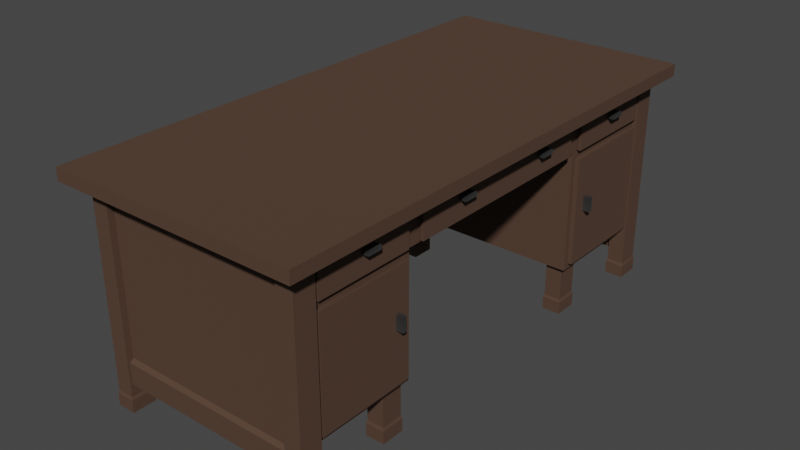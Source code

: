 # Source: table.blend  (saved by Blender 3.6.14; exported with 4.5.12 LTS)
import bpy
from mathutils import Matrix  # noqa: F401  (used for matrix-valued properties, if any)

bpy.ops.wm.read_factory_settings(use_empty=True)
scene = bpy.context.scene
scene.name = 'Scene'

# ---- collections
col_collection = bpy.data.collections.new('Collection'); scene.collection.children.link(col_collection)

# ---- materials (node trees are filled in below, after node groups)
mat_m_iron_002 = bpy.data.materials.new('M_Iron.002')
mat_m_iron_002.use_transparent_shadow = False
mat_m_iron_002.diffuse_color = (0.07297, 0.07297, 0.07297, 1.0)
mat_m_iron_002.roughness = 0.2772
mat_m_iron_002.metallic = 0.5181
mat_m_wood_001 = bpy.data.materials.new('M_Wood.001')
mat_m_wood_001.use_transparent_shadow = False
mat_m_wood_001.diffuse_color = (0.08399, 0.0446, 0.02765, 1.0)
mat_m_wood_001.roughness = 0.8041

# ---- material node trees
mat_m_iron_002.use_nodes = True; mat_m_iron_002.node_tree.nodes.clear()
_N = mat_m_iron_002.node_tree.nodes; _L = mat_m_iron_002.node_tree.links
n0 = _N.new('ShaderNodeBsdfPrincipled'); n0.name = 'プリンシプルBSDF'; n0.location = (10, 300)
n0.distribution = 'GGX'
n0.subsurface_method = 'RANDOM_WALK_SKIN'
n0.inputs[0].default_value = (0.07297, 0.07297, 0.07297, 1.0)
n0.inputs[1].default_value = 0.5181
n0.inputs[2].default_value = 0.2772
n0.inputs[3].default_value = 1.45
n0.inputs[27].default_value = (0.0, 0.0, 0.0, 1.0)
n0.inputs[28].default_value = 1.0
n1 = _N.new('ShaderNodeOutputMaterial'); n1.name = 'マテリアル出力'; n1.location = (300, 300)
n2 = _N.new('ShaderNodeNormalMap'); n2.name = 'ノーマルマップ'; n2.location = (-300, -300)
n2.label = 'Normal/Map'
n2.inputs[0].default_value = 0.0
_L.new(n0.outputs[0], n1.inputs[0])
_L.new(n2.outputs[0], n0.inputs[5])
n1.is_active_output = True
mat_m_wood_001.use_nodes = True; mat_m_wood_001.node_tree.nodes.clear()
_N = mat_m_wood_001.node_tree.nodes; _L = mat_m_wood_001.node_tree.links
n0 = _N.new('ShaderNodeBsdfPrincipled'); n0.name = 'プリンシプルBSDF'; n0.location = (10, 300)
n0.distribution = 'GGX'
n0.subsurface_method = 'RANDOM_WALK_SKIN'
n0.inputs[0].default_value = (0.08399, 0.0446, 0.02765, 1.0)
n0.inputs[2].default_value = 0.8041
n0.inputs[3].default_value = 1.45
n0.inputs[27].default_value = (0.0, 0.0, 0.0, 1.0)
n0.inputs[28].default_value = 1.0
n1 = _N.new('ShaderNodeOutputMaterial'); n1.name = 'マテリアル出力'; n1.location = (300, 300)
n2 = _N.new('ShaderNodeNormalMap'); n2.name = 'ノーマルマップ'; n2.location = (-300, -300)
n2.label = 'Normal/Map'
n2.inputs[0].default_value = 0.0
_L.new(n0.outputs[0], n1.inputs[0])
_L.new(n2.outputs[0], n0.inputs[5])
n1.is_active_output = True

# ---- world
world_world = bpy.data.worlds.new('World'); scene.world = world_world
world_world.use_nodes = True; world_world.node_tree.nodes.clear()
_N = world_world.node_tree.nodes; _L = world_world.node_tree.links
n0 = _N.new('ShaderNodeOutputWorld'); n0.name = 'World Output'; n0.location = (300, 300)
n1 = _N.new('ShaderNodeBackground'); n1.name = 'Background'; n1.location = (10, 300)
n1.inputs[0].default_value = (0.05088, 0.05088, 0.05088, 1.0)
_L.new(n1.outputs[0], n0.inputs[0])
n0.is_active_output = True
world_world.color = (0.05088, 0.05088, 0.05088)
world_world.use_sun_shadow = False
world_world.sun_shadow_jitter_overblur = 0.0

# ---- meshes
me_cube_004 = bpy.data.meshes.new('Cube.004')
me_cube_004.from_pydata([(7.374, 5.983, -6.62), (7.374, 5.983, -15.47), (14.16, 5.983, -15.47), (14.16, 5.983, -6.62), (7.374, 84.4, -6.62), (7.374, 84.4, -15.47), (14.16, 84.4, -15.47), (14.16, 84.4, -6.62), (7.013, 4.774, -6.259), (7.013, 4.774, -15.83), (14.52, 4.774, -15.83), (14.52, 4.774, -6.259), (7.013, -0.2551, -6.259), (7.013, -0.2551, -15.83), (14.52, -0.2551, -15.83), (14.52, -0.2551, -6.259), (87.68, 5.983, -6.62), (87.68, 5.983, -15.47), (94.46, 5.983, -15.47), (94.46, 5.983, -6.62), (87.68, 84.4, -6.62), (87.68, 84.4, -15.47), (94.46, 84.4, -15.47), (94.46, 84.4, -6.62), (87.32, 4.774, -6.259), (87.32, 4.774, -15.83), (94.82, 4.774, -15.83), (94.82, 4.774, -6.259), (87.32, -0.2551, -6.259), (87.32, -0.2551, -15.83), (94.82, -0.2551, -15.83), (94.82, -0.2551, -6.259), (7.374, 5.983, -194.2), (7.374, 5.983, -203.0), (14.16, 5.983, -203.0), (14.16, 5.983, -194.2), (7.374, 84.4, -194.2), (7.374, 84.4, -203.0), (14.16, 84.4, -203.0), (14.16, 84.4, -194.2), (7.013, 4.774, -193.8), (7.013, 4.774, -203.4), (14.52, 4.774, -203.4), (14.52, 4.774, -193.8), (7.013, -0.2551, -193.8), (7.013, -0.2551, -203.4), (14.52, -0.2551, -203.4), (14.52, -0.2551, -193.8), (87.68, 5.983, -194.2), (87.68, 5.983, -203.0), (94.46, 5.983, -203.0), (94.46, 5.983, -194.2), (87.68, 84.4, -194.2), (87.68, 84.4, -203.0), (94.46, 84.4, -203.0), (94.46, 84.4, -194.2), (87.32, 4.774, -193.8), (87.32, 4.774, -203.4), (94.82, 4.774, -203.4), (94.82, 4.774, -193.8), (87.32, -0.2551, -193.8), (87.32, -0.2551, -203.4), (94.82, -0.2551, -203.4), (94.82, -0.2551, -193.8), (0.0, 84.39, 7.996e-07), (0.0, 84.39, -209.1), (100.5, 84.39, -209.1), (100.5, 84.39, 7.996e-07), (0.0, 89.29, 0.0), (0.0, 89.29, -209.1), (100.5, 89.29, -209.1), (100.5, 89.29, 0.0), (92.43, 20.39, -58.26), (92.43, 20.39, -9.256), (9.462, 20.39, -9.256), (9.462, 20.39, -58.26), (92.43, 68.73, -58.26), (92.43, 68.73, -9.256), (9.462, 68.73, -9.256), (9.462, 68.73, -58.26), (92.43, 87.64, -58.26), (92.43, 87.64, -9.256), (9.462, 87.64, -9.256), (9.462, 87.64, -58.26), (92.43, 20.39, -151.1), (92.43, 20.39, -200.1), (9.462, 20.39, -200.1), (9.462, 20.39, -151.1), (92.43, 68.73, -151.1), (92.43, 68.73, -200.1), (9.462, 68.73, -200.1), (9.462, 68.73, -151.1), (92.43, 87.64, -151.1), (92.43, 87.64, -200.1), (9.462, 87.64, -200.1), (9.462, 87.64, -151.1), (14.74, 20.39, -58.26), (14.74, 20.39, -9.256), (11.63, 68.73, -58.26), (14.74, 68.73, -9.256), (14.74, 87.64, -9.256), (14.74, 20.39, -151.1), (14.74, 20.39, -200.1), (11.63, 68.73, -151.1), (14.74, 68.73, -200.1), (14.74, 87.64, -200.1), (92.43, 20.39, -195.5), (9.462, 20.39, -195.5), (92.43, 68.73, -195.5), (9.462, 68.73, -195.5), (92.43, 87.64, -195.5), (9.462, 87.64, -195.5), (14.74, 20.39, -195.5), (92.43, 20.39, -14.33), (9.462, 20.39, -14.33), (92.43, 68.73, -14.33), (9.462, 68.73, -14.33), (92.43, 87.64, -14.33), (9.462, 87.64, -14.33), (14.74, 20.39, -14.33), (92.43, 10.87, -9.256), (9.462, 10.87, -9.256), (92.43, 10.87, -200.1), (9.462, 10.87, -200.1), (14.74, 10.87, -9.256), (14.74, 10.87, -200.1), (92.43, 10.87, -195.5), (9.462, 10.87, -195.5), (14.74, 10.87, -195.5), (92.43, 10.87, -14.33), (9.462, 10.87, -14.33), (14.74, 10.87, -14.33), (92.43, 19.4, -7.561), (9.462, 19.4, -7.561), (14.74, 19.4, -7.561), (92.43, 10.87, -7.561), (9.462, 10.87, -7.561), (14.74, 10.87, -7.561), (92.43, 19.4, -202.0), (9.462, 19.4, -202.0), (14.74, 19.4, -202.0), (92.43, 10.87, -202.0), (9.462, 10.87, -202.0), (14.74, 10.87, -202.0), (93.29, 77.21, -34.53), (93.29, 77.21, -40.42), (96.93, 77.21, -40.42), (96.93, 77.21, -34.53), (93.29, 78.83, -34.53), (93.29, 78.83, -40.42), (96.93, 78.83, -40.42), (96.93, 78.83, -34.53), (93.29, 49.72, -158.4), (93.29, 43.84, -158.4), (96.93, 43.84, -158.4), (96.93, 49.72, -158.4), (93.29, 77.21, -80.64), (93.29, 77.21, -86.52), (96.93, 77.21, -86.52), (96.93, 77.21, -80.64), (93.29, 78.83, -80.64), (93.29, 78.83, -86.52), (96.93, 78.83, -86.52), (96.93, 78.83, -80.64), (93.29, 49.72, -160.1), (93.29, 43.84, -160.1), (96.93, 43.84, -160.1), (96.93, 49.72, -160.1), (93.29, 77.21, -124.5), (93.29, 77.21, -130.3), (96.93, 77.21, -130.3), (96.93, 77.21, -124.5), (93.29, 78.83, -124.5), (93.29, 78.83, -130.3), (96.93, 78.83, -130.3), (96.93, 78.83, -124.5), (96.93, 49.72, -51.58), (96.93, 43.84, -51.58), (93.29, 43.84, -51.58), (93.29, 49.72, -51.58), (93.3, 77.09, -170.8), (93.3, 77.09, -176.7), (96.94, 77.09, -176.7), (96.94, 77.09, -170.8), (93.3, 78.72, -170.8), (93.3, 78.72, -176.7), (96.94, 78.72, -176.7), (96.94, 78.72, -170.8), (96.93, 49.72, -49.96), (96.93, 43.84, -49.96), (93.29, 43.84, -49.96), (93.29, 49.72, -49.96), (83.5, 5.983, -153.2), (83.5, 5.983, -162.0), (90.28, 5.983, -162.0), (90.28, 5.983, -153.2), (83.5, 26.9, -153.2), (83.5, 26.9, -162.0), (90.28, 26.9, -162.0), (90.28, 26.9, -153.2), (83.14, 4.774, -152.8), (83.14, 4.774, -162.4), (90.65, 4.774, -162.4), (90.65, 4.774, -152.8), (83.14, -0.2551, -152.8), (83.14, -0.2551, -162.4), (90.65, -0.2551, -162.4), (90.65, -0.2551, -152.8), (11.67, 5.983, -153.2), (11.67, 5.983, -162.0), (18.45, 5.983, -162.0), (18.45, 5.983, -153.2), (11.67, 26.9, -153.2), (11.67, 26.9, -162.0), (18.45, 26.9, -162.0), (18.45, 26.9, -153.2), (11.31, 4.774, -152.8), (11.31, 4.774, -162.4), (18.82, 4.774, -162.4), (18.82, 4.774, -152.8), (11.31, -0.2551, -152.8), (11.31, -0.2551, -162.4), (18.82, -0.2551, -162.4), (18.82, -0.2551, -152.8), (83.5, 5.983, -48.03), (83.5, 5.983, -56.88), (90.28, 5.983, -56.88), (90.28, 5.983, -48.03), (83.5, 26.9, -48.03), (83.5, 26.9, -56.88), (90.28, 26.9, -56.88), (90.28, 26.9, -48.03), (83.14, 4.774, -47.67), (83.14, 4.774, -57.24), (90.65, 4.774, -57.24), (90.65, 4.774, -47.67), (83.14, -0.2551, -47.67), (83.14, -0.2551, -57.24), (90.65, -0.2551, -57.24), (90.65, -0.2551, -47.67), (11.67, 5.983, -48.03), (11.67, 5.983, -56.88), (18.45, 5.983, -56.88), (18.45, 5.983, -48.03), (11.67, 26.9, -48.03), (11.67, 26.9, -56.88), (18.45, 26.9, -56.88), (18.45, 26.9, -48.03), (11.31, 4.774, -47.67), (11.31, 4.774, -57.24), (18.82, 4.774, -57.24), (18.82, 4.774, -47.67), (11.31, -0.2551, -47.67), (11.31, -0.2551, -57.24), (18.82, -0.2551, -57.24), (18.82, -0.2551, -47.67), (90.49, 22.81, -56.06), (90.49, 66.31, -56.06), (94.21, 66.31, -193.3), (90.49, 22.81, -153.4), (90.49, 66.31, -153.4), (94.21, 66.31, -56.06), (90.49, 22.81, -193.3), (90.49, 66.31, -193.3), (94.21, 66.31, -16.53), (90.49, 22.81, -16.53), (90.49, 66.31, -16.53), (94.21, 22.81, -16.53), (90.49, 69.67, -56.06), (90.49, 86.69, -56.06), (90.49, 69.67, -153.4), (90.49, 86.69, -153.4), (90.49, 69.67, -193.3), (90.49, 86.69, -193.3), (90.49, 69.67, -16.53), (90.49, 86.69, -16.53), (90.49, 69.67, -62.9), (90.49, 86.69, -62.9), (90.49, 69.67, -146.5), (90.49, 86.69, -146.5), (94.21, 22.81, -193.3), (94.21, 66.31, -153.4), (94.21, 22.81, -56.06), (94.21, 22.81, -153.4), (94.21, 69.67, -16.53), (94.21, 69.67, -56.06), (94.21, 86.69, -56.06), (94.21, 86.69, -16.53), (94.21, 86.69, -193.3), (94.21, 69.67, -193.3), (94.21, 86.69, -153.4), (94.21, 69.67, -153.4), (94.21, 69.67, -62.9), (94.21, 86.69, -62.9), (94.21, 86.69, -146.5), (94.21, 69.67, -146.5), (0.0, 89.29, -104.6), (0.0, 84.39, -104.6), (100.5, 89.29, -104.6), (100.5, 84.39, -104.6), (0.0, 84.39, -63.36), (100.5, 89.29, -63.36), (0.0, 89.29, -63.36), (100.5, 84.39, -63.36), (0.0, 89.29, -145.8), (100.5, 84.39, -145.8), (0.0, 84.39, -145.8), (100.5, 89.29, -145.8), (11.98, 89.29, -145.8), (11.98, 89.29, -63.36), (11.98, 89.29, -104.6), (85.17, 89.29, -104.6), (85.17, 89.29, -63.36), (85.17, 89.29, -145.8), (11.98, 68.69, -63.36), (85.17, 68.69, -63.36), (11.98, 68.36, -145.8), (11.98, 68.36, -63.36), (11.98, 68.36, -104.6), (85.17, 68.36, -145.8), (11.98, 89.29, -104.6), (85.17, 89.29, -104.6), (85.17, 84.33, -63.36), (11.98, 84.33, -63.36), (85.17, 84.33, -104.6), (11.98, 84.33, -104.6), (11.98, 89.29, -145.8), (11.98, 89.29, -104.6), (85.17, 89.29, -104.6), (85.17, 89.29, -145.8), (85.17, 84.33, -145.8), (11.98, 84.33, -145.8), (85.17, 84.33, -104.6), (11.98, 84.33, -104.6), (11.98, 68.76, -63.36), (11.98, 68.76, -104.6), (85.17, 68.76, -104.6), (85.17, 68.76, -63.36), (11.98, 68.76, -145.8), (11.98, 68.76, -104.6), (85.17, 68.76, -104.6), (85.17, 68.76, -145.8), (11.98, 84.24, -63.36), (85.17, 84.24, -63.36)], [], [(6, 2, 1, 5), (7, 3, 2, 6), (4, 0, 3, 7), (219, 223, 222, 218), (34, 42, 41, 33), (218, 222, 221, 217), (0, 1, 9, 8), (16, 17, 25, 24), (200, 204, 207, 203), (295, 294, 293, 292), (217, 221, 220, 216), (24, 25, 29, 28), (22, 18, 17, 21), (23, 19, 18, 22), (20, 16, 19, 23), (270, 291, 290, 271), (240, 248, 251, 243), (262, 280, 283, 259), (0, 8, 11, 3), (225, 226, 234, 233), (19, 27, 26, 18), (179, 191, 188, 176), (88, 92, 80, 76), (190, 189, 188, 191), (322, 323, 325, 324), (93, 110, 108, 89), (181, 182, 183, 180), (37, 33, 32, 36), (273, 288, 289, 272), (2, 10, 9, 1), (119, 131, 130, 114), (32, 40, 43, 35), (33, 41, 40, 32), (209, 217, 216, 208), (184, 180, 183, 187), (58, 59, 63, 62), (177, 178, 179, 176), (42, 43, 47, 46), (38, 39, 35, 34), (277, 293, 294, 279), (77, 115, 117, 81), (120, 135, 137, 124), (241, 242, 250, 249), (288, 290, 291, 289), (51, 48, 56, 59), (211, 219, 218, 210), (51, 59, 58, 50), (182, 181, 185, 186), (250, 251, 255, 254), (172, 168, 171, 175), (234, 235, 239, 238), (70, 66, 65, 69), (124, 137, 136, 121), (79, 116, 118, 83), (65, 66, 305, 306), (140, 143, 142, 139), (122, 141, 138, 85), (138, 141, 143, 140), (53, 49, 48, 52), (85, 89, 108, 106), (107, 127, 128, 112), (285, 286, 287, 284), (77, 81, 100, 99), (153, 154, 155, 152), (101, 103, 98, 96), (68, 302, 300, 64), (54, 55, 51, 50), (107, 109, 90, 86), (127, 123, 125, 128), (52, 48, 51, 55), (98, 103, 88, 76), (110, 92, 88, 108), (170, 169, 173, 174), (257, 261, 282, 256), (77, 99, 97, 73), (164, 152, 155, 167), (78, 82, 118, 116), (119, 114, 75, 96), (88, 103, 101, 84), (150, 149, 148, 151), (271, 290, 288, 273), (71, 67, 303, 301), (312, 309, 68, 71), (145, 146, 147, 144), (91, 87, 75, 79), (8, 9, 13, 12), (148, 144, 147, 151), (249, 253, 252, 248), (174, 175, 171, 170), (109, 111, 94, 90), (102, 104, 89, 85), (87, 107, 112, 101), (72, 113, 119, 96), (261, 264, 267, 282), (309, 317, 318, 310), (280, 258, 281, 283), (128, 125, 122, 126), (105, 93, 89, 104), (124, 121, 130, 131), (87, 91, 109, 107), (116, 79, 75, 114), (87, 101, 96, 75), (120, 73, 132, 135), (68, 64, 67, 71), (240, 241, 249, 248), (328, 329, 326, 327), (189, 190, 178, 177), (176, 188, 189, 177), (113, 129, 131, 119), (13, 14, 15, 12), (307, 305, 66, 70), (332, 333, 331, 330), (324, 325, 320, 321), (121, 136, 133, 74), (54, 50, 49, 53), (229, 225, 224, 228), (166, 165, 164, 167), (123, 86, 139, 142), (106, 126, 122, 85), (259, 283, 281, 260), (228, 224, 227, 231), (246, 242, 241, 245), (244, 240, 243, 247), (95, 111, 109, 91), (158, 157, 161, 162), (232, 236, 239, 235), (253, 254, 255, 252), (163, 159, 158, 162), (83, 95, 91, 79), (160, 156, 159, 163), (86, 90, 104, 102), (157, 158, 159, 156), (250, 254, 253, 249), (99, 78, 74, 97), (78, 116, 114, 74), (230, 226, 225, 229), (69, 65, 306, 304), (58, 62, 61, 57), (61, 62, 63, 60), (169, 170, 171, 168), (56, 60, 63, 59), (234, 238, 237, 233), (123, 142, 143, 125), (187, 183, 182, 186), (42, 46, 45, 41), (45, 46, 47, 44), (36, 32, 35, 39), (38, 34, 33, 37), (186, 185, 184, 187), (26, 30, 29, 25), (198, 199, 195, 194), (29, 30, 31, 28), (214, 215, 211, 210), (198, 194, 193, 197), (193, 194, 202, 201), (10, 14, 13, 9), (3, 11, 10, 2), (224, 232, 235, 227), (49, 57, 56, 48), (221, 222, 223, 220), (279, 294, 295, 278), (308, 304, 296, 310), (308, 316, 319, 313), (197, 193, 192, 196), (201, 205, 204, 200), (312, 321, 320, 309), (333, 332, 328, 327), (209, 210, 218, 217), (212, 208, 211, 215), (50, 58, 57, 49), (195, 203, 202, 194), (193, 201, 200, 192), (5, 1, 0, 4), (8, 12, 15, 11), (256, 282, 267, 265), (21, 17, 16, 20), (246, 247, 243, 242), (167, 155, 154, 166), (245, 241, 240, 244), (237, 238, 239, 236), (192, 200, 203, 195), (248, 252, 255, 251), (16, 24, 27, 19), (34, 35, 43, 42), (243, 251, 250, 242), (84, 101, 112, 106), (233, 237, 236, 232), (154, 153, 165, 166), (41, 45, 44, 40), (102, 140, 139, 86), (230, 231, 227, 226), (151, 147, 146, 150), (208, 216, 219, 211), (94, 105, 104, 90), (18, 26, 25, 17), (227, 235, 234, 226), (224, 225, 233, 232), (99, 100, 82, 78), (257, 266, 264, 261), (162, 161, 160, 163), (57, 61, 60, 56), (129, 120, 124, 131), (73, 120, 129, 113), (112, 128, 126, 106), (174, 173, 172, 175), (312, 309, 314, 315), (11, 15, 14, 10), (263, 258, 280, 262), (265, 267, 264, 266), (40, 44, 47, 43), (106, 108, 88, 84), (76, 115, 113, 72), (196, 192, 195, 199), (24, 28, 31, 27), (298, 307, 313, 311), (134, 137, 135, 132), (74, 114, 130, 121), (269, 275, 287, 286), (270, 272, 289, 291), (268, 285, 284, 274), (205, 206, 207, 204), (276, 292, 293, 277), (269, 286, 285, 268), (260, 281, 258, 263), (203, 207, 206, 202), (278, 295, 292, 276), (274, 284, 287, 275), (302, 296, 297, 300), (146, 145, 149, 150), (85, 138, 140, 102), (309, 310, 296, 302), (298, 299, 305, 307), (309, 302, 68), (300, 303, 67, 64), (301, 303, 299, 298), (97, 134, 132, 73), (133, 136, 137, 134), (304, 306, 297, 296), (107, 86, 123, 127), (213, 209, 208, 212), (298, 311, 312, 301), (202, 206, 205, 201), (310, 318, 316, 308), (336, 335, 334, 337), (27, 31, 30, 26), (115, 77, 73, 113), (325, 323, 309, 320), (214, 210, 209, 213), (328, 332, 330, 329), (312, 322, 324, 321), (340, 341, 338, 339), (326, 331, 333, 327), (74, 133, 134, 97), (76, 72, 96, 98), (125, 143, 141, 122), (76, 80, 117, 115), (313, 307, 70), (69, 304, 308), (70, 69, 308, 313), (71, 301, 312), (216, 220, 223, 219), (337, 334, 342, 343)])
me_cube_004.polygons.foreach_set('material_index', [1, 1, 1, 1, 1, 1, 1, 1, 1, 1, 1, 1, 1, 1, 1, 1, 1, 1, 1, 1, 1, 0, 1, 0, 1, 1, 0, 1, 1, 1, 1, 1, 1, 1, 0, 1, 0, 1, 1, 1, 1, 1, 1, 1, 1, 1, 1, 0, 1, 0, 1, 1, 1, 1, 1, 1, 1, 1, 1, 1, 1, 1, 1, 0, 1, 1, 1, 1, 1, 1, 1, 1, 0, 1, 1, 0, 1, 1, 1, 0, 1, 1, 1, 0, 1, 1, 0, 1, 0, 1, 1, 1, 1, 1, 1, 1, 1, 1, 1, 1, 1, 1, 1, 1, 1, 1, 0, 0, 1, 1, 1, 1, 1, 1, 1, 1, 0, 1, 1, 1, 1, 1, 1, 1, 0, 1, 1, 0, 1, 0, 1, 0, 1, 1, 1, 1, 1, 1, 1, 0, 1, 1, 1, 0, 1, 1, 1, 1, 0, 1, 1, 1, 1, 1, 1, 1, 1, 1, 1, 1, 1, 1, 1, 1, 1, 1, 1, 1, 1, 1, 1, 1, 1, 1, 1, 1, 1, 0, 1, 1, 1, 1, 1, 1, 1, 1, 1, 0, 1, 1, 1, 0, 1, 1, 1, 1, 1, 1, 1, 0, 1, 1, 1, 1, 0, 1, 1, 1, 1, 1, 1, 1, 1, 1, 1, 1, 1, 1, 1, 1, 1, 1, 1, 1, 1, 1, 1, 1, 0, 1, 1, 1, 1, 1, 1, 1, 1, 1, 1, 1, 1, 1, 1, 1, 1, 1, 1, 1, 1, 1, 1, 1, 1, 1, 1, 1, 1, 1, 1, 1, 1, 1])
_k = set([(0, 1), (0, 3), (0, 4), (0, 8), (1, 2), (1, 5), (1, 9), (2, 3), (2, 6), (2, 10), (3, 7), (3, 11), (8, 9), (8, 11), (8, 12), (9, 10), (9, 13), (10, 11), (10, 14), (11, 15), (12, 13), (12, 15), (13, 14), (14, 15), (16, 17), (16, 19), (16, 20), (16, 24), (17, 18), (17, 21), (17, 25), (18, 19), (18, 22), (18, 26), (19, 23), (19, 27), (24, 25), (24, 27), (24, 28), (25, 26), (25, 29), (26, 27), (26, 30), (27, 31), (28, 29), (28, 31), (29, 30), (30, 31), (32, 33), (32, 35), (32, 36), (32, 40), (33, 34), (33, 37), (33, 41), (34, 35), (34, 38), (34, 42), (35, 39), (35, 43), (40, 41), (40, 43), (40, 44), (41, 42), (41, 45), (42, 43), (42, 46), (43, 47), (44, 45), (44, 47), (45, 46), (46, 47), (48, 49), (48, 51), (48, 52), (48, 56), (49, 50), (49, 53), (49, 57), (50, 51), (50, 54), (50, 58), (51, 55), (51, 59), (56, 57), (56, 59), (56, 60), (57, 58), (57, 61), (58, 59), (58, 62), (59, 63), (60, 61), (60, 63), (61, 62), (62, 63), (64, 67), (64, 68), (64, 300), (65, 66), (65, 69), (65, 306), (66, 70), (66, 305), (67, 71), (67, 303), (68, 71), (68, 302), (69, 70), (69, 304), (70, 307), (71, 301), (72, 76), (72, 96), (72, 113), (73, 77), (73, 97), (73, 132), (74, 78), (74, 97), (74, 133), (75, 87), (75, 114), (76, 88), (76, 98), (77, 81), (78, 82), (84, 88), (84, 101), (84, 106), (85, 89), (85, 102), (85, 138), (86, 90), (86, 102), (86, 139), (87, 107), (88, 103), (89, 93), (90, 94), (96, 98), (96, 101), (98, 103), (101, 103), (106, 112), (106, 126), (107, 112), (107, 127), (113, 119), (113, 129), (114, 119), (114, 130), (120, 129), (120, 135), (121, 130), (121, 136), (122, 126), (122, 141), (123, 127), (123, 142), (126, 128), (127, 128), (129, 131), (130, 131), (132, 134), (132, 135), (133, 134), (133, 136), (135, 137), (136, 137), (138, 140), (138, 141), (139, 140), (139, 142), (141, 143), (142, 143), (192, 193), (192, 195), (192, 196), (192, 200), (193, 194), (193, 197), (193, 201), (194, 195), (194, 198), (194, 202), (195, 199), (195, 203), (200, 201), (200, 203), (200, 204), (201, 202), (201, 205), (202, 203), (202, 206), (203, 207), (204, 205), (204, 207), (205, 206), (206, 207), (208, 209), (208, 211), (208, 212), (208, 216), (209, 210), (209, 213), (209, 217), (210, 211), (210, 214), (210, 218), (211, 215), (211, 219), (216, 217), (216, 219), (216, 220), (217, 218), (217, 221), (218, 219), (218, 222), (219, 223), (220, 221), (220, 223), (221, 222), (222, 223), (224, 225), (224, 227), (224, 228), (224, 232), (225, 226), (225, 229), (225, 233), (226, 227), (226, 230), (226, 234), (227, 231), (227, 235), (232, 233), (232, 235), (232, 236), (233, 234), (233, 237), (234, 235), (234, 238), (235, 239), (236, 237), (236, 239), (237, 238), (238, 239), (240, 241), (240, 243), (240, 244), (240, 248), (241, 242), (241, 245), (241, 249), (242, 243), (242, 246), (242, 250), (243, 247), (243, 251), (248, 249), (248, 251), (248, 252), (249, 250), (249, 253), (250, 251), (250, 254), (251, 255), (252, 253), (252, 255), (253, 254), (254, 255), (256, 282), (257, 261), (258, 263), (258, 280), (258, 281), (259, 283), (260, 281), (261, 264), (261, 282), (262, 280), (264, 266), (264, 267), (265, 267), (267, 282), (268, 285), (269, 286), (270, 291), (271, 290), (272, 289), (273, 288), (274, 284), (275, 287), (276, 292), (277, 293), (278, 295), (279, 294), (280, 283), (281, 283), (284, 285), (284, 287), (285, 286), (286, 287), (288, 289), (288, 290), (289, 291), (290, 291), (292, 293), (292, 295), (293, 294), (294, 295), (296, 302), (296, 304), (297, 300), (297, 306), (298, 301), (298, 307), (299, 303), (299, 305)])
me_cube_004.attributes.new('sharp_edge', 'BOOLEAN', 'EDGE').data.foreach_set('value', [ (min(e.vertices), max(e.vertices)) in _k for e in me_cube_004.edges])
_uv = me_cube_004.uv_layers.new(name='UVMap')
_uv.uv.foreach_set('vector', [0.5069, 0.4907, 0.2387, 0.4977, 0.234, 0.4736, 0.5064, 0.4693, 0.5061, 0.4197, 0.2328, 0.4183, 0.238, 0.3883, 0.5062, 0.3895, 0.5061, 0.4413, 0.2322, 0.4421, 0.2328, 0.4183, 0.5061, 0.4197, 0.23, 0.4425, 0.2126, 0.4431, 0.2138, 0.41, 0.2312, 0.4112, 0.2387, 0.4977, 0.2342, 0.4999, 0.2294, 0.4741, 0.234, 0.4736, 0.2312, 0.4112, 0.2138, 0.41, 0.2176, 0.3837, 0.2357, 0.3868, 0.2322, 0.4421, 0.234, 0.4736, 0.2294, 0.4741, 0.2278, 0.4421, 0.2358, 0.4669, 0.2418, 0.4982, 0.2373, 0.5004, 0.2312, 0.4674, 0.2312, 0.4674, 0.2142, 0.4696, 0.2126, 0.4431, 0.23, 0.4425, 0.7505, 0.2771, 0.7505, 0.3785, 0.2523, 0.3785, 0.2523, 0.2771, 0.2373, 0.5004, 0.2196, 0.5033, 0.2142, 0.4696, 0.2312, 0.4674, 0.2312, 0.4674, 0.2373, 0.5004, 0.2196, 0.5033, 0.2142, 0.4696, 0.5085, 0.4136, 0.2353, 0.4117, 0.2394, 0.3886, 0.5086, 0.3903, 0.5085, 0.4416, 0.2344, 0.4425, 0.2353, 0.4117, 0.5085, 0.4136, 0.5087, 0.4631, 0.2358, 0.4669, 0.2344, 0.4425, 0.5085, 0.4416, 0.7505, 0.2771, 0.7505, 0.2771, 0.7505, 0.3785, 0.7505, 0.3785, 0.2358, 0.4669, 0.2312, 0.4674, 0.23, 0.4425, 0.2344, 0.4425, 0.9883, 0.01781, 0.9883, 0.01781, 0.7505, 0.01781, 0.7505, 0.01781, 0.2322, 0.4421, 0.2278, 0.4421, 0.2287, 0.4178, 0.2328, 0.4183, 0.2394, 0.3886, 0.2353, 0.4117, 0.2312, 0.4112, 0.2357, 0.3868, 0.2344, 0.4425, 0.23, 0.4425, 0.2312, 0.4112, 0.2353, 0.4117, 0.0, 0.0, 0.0, 0.0, 0.0, 0.0, 0.0, 0.0, 0.7505, 0.2771, 0.7505, 0.3785, 0.2523, 0.3785, 0.2523, 0.2771, 0.0, 0.0, 0.0, 0.0, 0.0, 0.0, 0.0, 0.0, 0.4231, 0.7517, 0.4231, 5.006e-08, 0.8462, 3.157e-08, 0.8462, 0.7517, 0.1715, 0.4115, 0.1713, 0.4215, 0.1307, 0.4205, 0.1309, 0.4105, 0.0, 0.0, 0.0, 0.0, 0.0, 0.0, 0.0, 0.0, 0.5064, 0.4693, 0.234, 0.4736, 0.2322, 0.4421, 0.5061, 0.4413, 0.9883, 0.3785, 0.9883, 0.3785, 0.9883, 0.2771, 0.9883, 0.2771, 0.2387, 0.4977, 0.2342, 0.4999, 0.2294, 0.4741, 0.234, 0.4736, 0.0275, 0.5023, 0.006695, 0.49, 0.01647, 0.4855, 0.03286, 0.4889, 0.2322, 0.4421, 0.2278, 0.4421, 0.2287, 0.4178, 0.2328, 0.4183, 0.234, 0.4736, 0.2294, 0.4741, 0.2278, 0.4421, 0.2322, 0.4421, 0.2418, 0.4982, 0.2373, 0.5004, 0.2312, 0.4674, 0.2358, 0.4669, 0.0, 0.0, 0.0, 0.0, 0.0, 0.0, 0.0, 0.0, 0.2312, 0.4112, 0.23, 0.4425, 0.2126, 0.4431, 0.2138, 0.41, 0.0, 0.0, 0.0, 0.0, 0.0, 0.0, 0.0, 0.0, 0.2343, 0.3865, 0.2287, 0.4178, 0.2114, 0.4166, 0.2161, 0.3835, 0.5062, 0.3895, 0.5061, 0.4197, 0.2328, 0.4183, 0.238, 0.3883, 0.2523, 0.3785, 0.2523, 0.3785, 0.7505, 0.3785, 0.7505, 0.3785, 0.1304, 0.4315, 0.1307, 0.4206, 0.1713, 0.4215, 0.171, 0.4324, 0.6557, 0.4085, 0.6647, 0.4085, 0.6645, 0.8186, 0.6556, 0.8186, 0.2394, 0.3886, 0.2353, 0.4117, 0.2312, 0.4112, 0.2357, 0.3868, 0.9883, 0.3785, 0.7505, 0.3785, 0.7505, 0.2771, 0.9883, 0.2771, 0.2344, 0.4425, 0.2358, 0.4669, 0.2312, 0.4674, 0.23, 0.4425, 0.2344, 0.4425, 0.23, 0.4425, 0.2312, 0.4112, 0.2353, 0.4117, 0.2344, 0.4425, 0.23, 0.4425, 0.2312, 0.4112, 0.2353, 0.4117, 0.0, 0.0, 0.0, 0.0, 0.0, 0.0, 0.0, 0.0, 0.2312, 0.4112, 0.23, 0.4425, 0.2126, 0.4431, 0.2138, 0.41, 0.0, 0.0, 0.0, 0.0, 0.0, 0.0, 0.0, 0.0, 0.2312, 0.4112, 0.23, 0.4425, 0.2126, 0.4431, 0.2138, 0.41, 0.5488, 0.3894, 0.5583, 0.3894, 0.5583, 0.5847, 0.5488, 0.5847, 0.005224, 0.4742, 0.008586, 0.469, 0.01793, 0.4771, 0.01743, 0.4798, 0.8257, 0.8469, 0.8257, 0.9933, 0.7627, 0.9933, 0.7627, 0.8469, 0.519, 0.387, 0.8118, 0.387, 0.8118, 0.5715, 0.519, 0.5715, 0.0229, 0.4644, 0.0062, 0.4522, 0.0157, 0.4503, 0.02523, 0.4531, 0.006831, 0.4075, 0.006925, 0.4036, 0.02522, 0.404, 0.02724, 0.408, 0.01617, 0.5595, 0.01617, 0.507, 0.4952, 0.507, 0.4952, 0.5595, 0.5093, 0.4911, 0.2418, 0.4982, 0.2358, 0.4669, 0.5087, 0.4631, 0.02724, 0.408, 0.1309, 0.4105, 0.1307, 0.4205, 0.027, 0.418, 0.02937, 0.4416, 0.01659, 0.4437, 0.01053, 0.4376, 0.02662, 0.4326, 0.2523, 0.2771, 0.2523, 0.3785, 0.01669, 0.3785, 0.01669, 0.2771, 0.4949, 0.8703, 0.4949, 0.987, 0.01513, 0.987, 0.01513, 0.8703, 0.0, 0.0, 0.0, 0.0, 0.0, 0.0, 0.0, 0.0, 0.7278, 0.0228, 0.7278, 0.1737, 0.4378, 0.1737, 0.4378, 0.0228, 0.5488, 0.9915, 0.5488, 0.8683, 0.5583, 0.8683, 0.5583, 0.9915, 0.5085, 0.4136, 0.5085, 0.4416, 0.2344, 0.4425, 0.2353, 0.4117, 0.02937, 0.4416, 0.1429, 0.4442, 0.1427, 0.4548, 0.02936, 0.4516, 0.01659, 0.4437, 0.01584, 0.4477, 0.005858, 0.4479, 0.01053, 0.4376, 0.5087, 0.4631, 0.2358, 0.4669, 0.2344, 0.4425, 0.5085, 0.4416, 0.271, 0.01074, 0.5605, 0.01074, 0.5605, 0.253, 0.271, 0.253, 0.9883, 0.3785, 0.7505, 0.3785, 0.7505, 0.2771, 0.9883, 0.2771, 0.0, 0.0, 0.0, 0.0, 0.0, 0.0, 0.0, 0.0, 0.2523, 0.2771, 0.2523, 0.2771, 0.2523, 0.01781, 0.2523, 0.01781, 0.4949, 0.8703, 0.01513, 0.8703, 0.01513, 0.5718, 0.4949, 0.5718, 0.0, 0.0, 0.0, 0.0, 0.0, 0.0, 0.0, 0.0, 0.1426, 0.4806, 0.1827, 0.4819, 0.1825, 0.4927, 0.1423, 0.4917, 0.9663, 0.9452, 0.951, 0.9454, 0.9498, 0.8183, 0.9651, 0.8182, 0.6002, 0.2055, 0.2879, 0.2055, 0.2879, 0.01126, 0.6002, 0.01126, 0.0, 0.0, 0.0, 0.0, 0.0, 0.0, 0.0, 0.0, 0.7505, 0.3785, 0.7505, 0.3785, 0.9883, 0.3785, 0.9883, 0.3785, 0.5583, 0.7962, 0.5488, 0.7962, 0.5488, 0.6729, 0.5583, 0.6729, 0.5635, 0.8119, 0.7768, 0.8119, 0.8118, 0.9965, 0.519, 0.9965, 0.0, 0.0, 0.0, 0.0, 0.0, 0.0, 0.0, 0.0, 0.8257, 0.5372, 0.9869, 0.5372, 0.9869, 0.8469, 0.8257, 0.8469, 0.2278, 0.4421, 0.2294, 0.4741, 0.2124, 0.4764, 0.2104, 0.4427, 0.0, 0.0, 0.0, 0.0, 0.0, 0.0, 0.0, 0.0, 0.2373, 0.5004, 0.2196, 0.5033, 0.2142, 0.4696, 0.2312, 0.4674, 0.0, 0.0, 0.0, 0.0, 0.0, 0.0, 0.0, 0.0, 0.1429, 0.4442, 0.1846, 0.4452, 0.1843, 0.4555, 0.1427, 0.4548, 0.4952, 0.5724, 0.4952, 0.8704, 0.01617, 0.8704, 0.01617, 0.5724, 0.9474, 0.5497, 0.9462, 0.4214, 0.9615, 0.4213, 0.9627, 0.5495, 0.7463, 0.9699, 0.5532, 0.9699, 0.5532, 0.6283, 0.7463, 0.6283, 0.2523, 0.2771, 0.01669, 0.2771, 0.01669, 0.0178, 0.2523, 0.01781, 0.7768, 0.8119, 0.7768, 0.8119, 0.7768, 0.6918, 0.7768, 0.6918, 0.9883, 0.01781, 0.9883, 0.2771, 0.7505, 0.2771, 0.7505, 0.01781, 0.6991, 0.8186, 0.6744, 0.8186, 0.6744, 0.4085, 0.6991, 0.4085, 0.4952, 0.987, 0.01617, 0.987, 0.01617, 0.8704, 0.4952, 0.8704, 0.005224, 0.4742, 0.01743, 0.4798, 0.01647, 0.4855, 0.006695, 0.49, 0.9869, 0.5372, 0.8257, 0.5372, 0.8257, 0.3894, 0.9869, 0.3894, 0.8257, 0.9933, 0.8257, 0.8469, 0.9869, 0.8469, 0.9869, 0.9933, 0.9474, 0.5497, 0.9627, 0.5495, 0.9651, 0.8182, 0.9498, 0.8183, 0.006326, 0.4285, 0.02674, 0.429, 0.02453, 0.4325, 0.006239, 0.4321, 0.5583, 0.9915, 0.5488, 0.9915, 0.5488, 0.7962, 0.5583, 0.7962, 0.2358, 0.4669, 0.2418, 0.4982, 0.2373, 0.5004, 0.2312, 0.4674, 6.839e-15, 1.565e-07, 0.4232, -1.85e-08, 0.4232, 0.7505, 3.281e-08, 0.7505, 0.0, 0.0, 0.0, 0.0, 0.0, 0.0, 0.0, 0.0, 0.0, 0.0, 0.0, 0.0, 0.0, 0.0, 0.0, 0.0, 0.5787, 0.4085, 0.6289, 0.4085, 0.6288, 0.8186, 0.5786, 0.8186, 0.1887, 0.3819, 0.2092, 0.3819, 0.2092, 0.4081, 0.1887, 0.4081, 0.5583, 0.5125, 0.5488, 0.5125, 0.5488, 0.3894, 0.5583, 0.3894, 0.4232, 0.7505, 0.4232, 3.04e-08, 0.8464, 1.19e-08, 0.8464, 0.7505, 0.8462, 0.7517, 0.8462, -3.699e-08, 0.8974, -3.923e-08, 0.8974, 0.7517, 0.01743, 0.4798, 0.01793, 0.4771, 0.0288, 0.4755, 0.03272, 0.4776, 0.5085, 0.4136, 0.2353, 0.4117, 0.2394, 0.3886, 0.5086, 0.3903, 0.5093, 0.4911, 0.2418, 0.4982, 0.2358, 0.4669, 0.5087, 0.4631, 0.0, 0.0, 0.0, 0.0, 0.0, 0.0, 0.0, 0.0, 0.01584, 0.4477, 0.02936, 0.4516, 0.02523, 0.4531, 0.0157, 0.4503, 0.027, 0.418, 0.00659, 0.4175, 0.006831, 0.4075, 0.02724, 0.408, 0.7505, 0.01781, 0.7505, 0.01781, 0.7505, 0.2771, 0.7505, 0.2771, 0.5087, 0.4631, 0.2358, 0.4669, 0.2344, 0.4425, 0.5085, 0.4416, 0.5085, 0.4136, 0.2353, 0.4117, 0.2394, 0.3886, 0.5086, 0.3903, 0.5087, 0.4631, 0.2358, 0.4669, 0.2344, 0.4425, 0.5085, 0.4416, 0.7627, 0.5372, 0.7627, 0.3894, 0.8257, 0.3894, 0.8257, 0.5372, 0.0, 0.0, 0.0, 0.0, 0.0, 0.0, 0.0, 0.0, 0.2312, 0.4674, 0.2142, 0.4696, 0.2126, 0.4431, 0.23, 0.4425, 0.168, 0.3819, 0.1886, 0.3819, 0.1886, 0.4081, 0.168, 0.4081, 0.0, 0.0, 0.0, 0.0, 0.0, 0.0, 0.0, 0.0, 0.7627, 0.8469, 0.7627, 0.5372, 0.8257, 0.5372, 0.8257, 0.8469, 0.0, 0.0, 0.0, 0.0, 0.0, 0.0, 0.0, 0.0, 0.02936, 0.4516, 0.1427, 0.4548, 0.1426, 0.466, 0.02877, 0.4649, 0.0, 0.0, 0.0, 0.0, 0.0, 0.0, 0.0, 0.0, 0.2312, 0.4112, 0.2138, 0.41, 0.2176, 0.3837, 0.2357, 0.3868, 0.143, 0.4698, 0.1426, 0.4806, 0.03272, 0.4776, 0.03374, 0.4654, 0.1426, 0.4806, 0.1423, 0.4917, 0.03286, 0.4889, 0.03272, 0.4776, 0.5085, 0.4136, 0.2353, 0.4117, 0.2394, 0.3886, 0.5086, 0.3903, 0.5488, 0.5847, 0.5583, 0.5847, 0.5583, 0.7078, 0.5488, 0.7078, 0.2312, 0.4112, 0.2138, 0.41, 0.2176, 0.3837, 0.2357, 0.3868, 0.168, 0.3819, 0.1886, 0.3819, 0.1886, 0.4081, 0.168, 0.4081, 0.0, 0.0, 0.0, 0.0, 0.0, 0.0, 0.0, 0.0, 0.2312, 0.4674, 0.2142, 0.4696, 0.2126, 0.4431, 0.23, 0.4425, 0.2312, 0.4112, 0.2138, 0.41, 0.2176, 0.3837, 0.2357, 0.3868, 0.01584, 0.4477, 0.0157, 0.4503, 0.0062, 0.4522, 0.005858, 0.4479, 0.0, 0.0, 0.0, 0.0, 0.0, 0.0, 0.0, 0.0, 0.2342, 0.4999, 0.2165, 0.5027, 0.2124, 0.4764, 0.2294, 0.4741, 0.1887, 0.3819, 0.2092, 0.3819, 0.2092, 0.4081, 0.1887, 0.4081, 0.5061, 0.4413, 0.2322, 0.4421, 0.2328, 0.4183, 0.5061, 0.4197, 0.5069, 0.4907, 0.2387, 0.4977, 0.234, 0.4736, 0.5064, 0.4693, 0.0, 0.0, 0.0, 0.0, 0.0, 0.0, 0.0, 0.0, 0.2312, 0.4112, 0.2138, 0.41, 0.2176, 0.3837, 0.2357, 0.3868, 0.5085, 0.4136, 0.5085, 0.4416, 0.2344, 0.4425, 0.2353, 0.4117, 0.168, 0.3819, 0.1886, 0.3819, 0.1886, 0.4081, 0.168, 0.4081, 0.5085, 0.4136, 0.5085, 0.4416, 0.2344, 0.4425, 0.2353, 0.4117, 0.5085, 0.4136, 0.2353, 0.4117, 0.2394, 0.3886, 0.5086, 0.3903, 0.2394, 0.3886, 0.2353, 0.4117, 0.2312, 0.4112, 0.2357, 0.3868, 0.2342, 0.4999, 0.2165, 0.5027, 0.2124, 0.4764, 0.2294, 0.4741, 0.2328, 0.4183, 0.2287, 0.4178, 0.2343, 0.3865, 0.238, 0.3883, 0.2358, 0.4669, 0.2312, 0.4674, 0.23, 0.4425, 0.2344, 0.4425, 0.2418, 0.4982, 0.2373, 0.5004, 0.2312, 0.4674, 0.2358, 0.4669, 0.168, 0.3819, 0.1886, 0.3819, 0.1886, 0.4081, 0.168, 0.4081, 0.7505, 0.3785, 0.7505, 0.3785, 0.7505, 0.2771, 0.7505, 0.2771, 0.7768, 0.5715, 0.8118, 0.5715, 0.8118, 0.6918, 0.7768, 0.6918, 0.7768, 0.5715, 0.7768, 0.5715, 0.5635, 0.5715, 0.5635, 0.5715, 0.5093, 0.4911, 0.2418, 0.4982, 0.2358, 0.4669, 0.5087, 0.4631, 0.2373, 0.5004, 0.2196, 0.5033, 0.2142, 0.4696, 0.2312, 0.4674, 1.37e-14, 3.134e-07, 0.4231, 5.986e-08, 0.4231, 0.7517, 3.286e-08, 0.7517, 0.8976, 0.7505, 0.8976, 3.9e-08, 0.9488, 3.676e-08, 0.9488, 0.7505, 0.2394, 0.3886, 0.2353, 0.4117, 0.2312, 0.4112, 0.2357, 0.3868, 0.5087, 0.4631, 0.2358, 0.4669, 0.2344, 0.4425, 0.5085, 0.4416, 0.2353, 0.4117, 0.2312, 0.4112, 0.2357, 0.3868, 0.2394, 0.3886, 0.2344, 0.4425, 0.23, 0.4425, 0.2312, 0.4112, 0.2353, 0.4117, 0.2418, 0.4982, 0.2373, 0.5004, 0.2312, 0.4674, 0.2358, 0.4669, 0.5064, 0.4693, 0.234, 0.4736, 0.2322, 0.4421, 0.5061, 0.4413, 0.2278, 0.4421, 0.2104, 0.4427, 0.2114, 0.4166, 0.2287, 0.4178, 0.2523, 0.01781, 0.2523, 0.01781, 0.01669, 0.0178, 0.01669, 0.0178, 0.5093, 0.4911, 0.2418, 0.4982, 0.2358, 0.4669, 0.5087, 0.4631, 0.5085, 0.4136, 0.5085, 0.4416, 0.2344, 0.4425, 0.2353, 0.4117, 0.0, 0.0, 0.0, 0.0, 0.0, 0.0, 0.0, 0.0, 0.5093, 0.4911, 0.2418, 0.4982, 0.2358, 0.4669, 0.5087, 0.4631, 0.168, 0.3819, 0.1886, 0.3819, 0.1886, 0.4081, 0.168, 0.4081, 0.2358, 0.4669, 0.2312, 0.4674, 0.23, 0.4425, 0.2344, 0.4425, 0.2312, 0.4674, 0.2142, 0.4696, 0.2126, 0.4431, 0.23, 0.4425, 0.2358, 0.4669, 0.2312, 0.4674, 0.23, 0.4425, 0.2344, 0.4425, 0.238, 0.3883, 0.2328, 0.4183, 0.2287, 0.4178, 0.2343, 0.3865, 0.2344, 0.4425, 0.23, 0.4425, 0.2312, 0.4112, 0.2353, 0.4117, 0.9655, 0.4707, 0.9655, 0.8065, 0.7739, 0.8065, 0.7739, 0.4707, 0.2373, 0.5004, 0.2196, 0.5033, 0.2142, 0.4696, 0.2312, 0.4674, 0.0, 0.0, 0.0, 0.0, 0.0, 0.0, 0.0, 0.0, 0.2294, 0.4741, 0.2124, 0.4764, 0.2104, 0.4427, 0.2278, 0.4421, 0.02877, 0.4649, 0.0229, 0.4644, 0.02523, 0.4531, 0.02936, 0.4516, 0.5085, 0.4136, 0.5085, 0.4416, 0.2344, 0.4425, 0.2353, 0.4117, 0.0, 0.0, 0.0, 0.0, 0.0, 0.0, 0.0, 0.0, 0.2358, 0.4669, 0.2312, 0.4674, 0.23, 0.4425, 0.2344, 0.4425, 0.1843, 0.4555, 0.184, 0.467, 0.1426, 0.466, 0.1427, 0.4548, 0.2353, 0.4117, 0.2312, 0.4112, 0.2357, 0.3868, 0.2394, 0.3886, 0.2344, 0.4425, 0.23, 0.4425, 0.2312, 0.4112, 0.2353, 0.4117, 0.2358, 0.4669, 0.2418, 0.4982, 0.2373, 0.5004, 0.2312, 0.4674, 0.143, 0.4698, 0.183, 0.4708, 0.1827, 0.4819, 0.1426, 0.4806, 0.2523, 0.2771, 0.01669, 0.2771, 0.01669, 0.2771, 0.2523, 0.2771, 0.0, 0.0, 0.0, 0.0, 0.0, 0.0, 0.0, 0.0, 0.2373, 0.5004, 0.2196, 0.5033, 0.2142, 0.4696, 0.2312, 0.4674, 0.6289, 0.4085, 0.6557, 0.4085, 0.6556, 0.8186, 0.6288, 0.8186, 0.02674, 0.429, 0.006326, 0.4285, 0.006588, 0.4176, 0.027, 0.4181, 0.7493, 0.8186, 0.6991, 0.8186, 0.6991, 0.4085, 0.7493, 0.4085, 0.0, 0.0, 0.0, 0.0, 0.0, 0.0, 0.0, 0.0, 0.5635, 0.8119, 0.7768, 0.8119, 0.7768, 0.8119, 0.5635, 0.8119, 0.2287, 0.4178, 0.2114, 0.4166, 0.2161, 0.3835, 0.2343, 0.3865, 0.9883, 0.2771, 0.9883, 0.2771, 0.9883, 0.01781, 0.9883, 0.01781, 0.01669, 0.0178, 0.01669, 0.0178, 0.01669, 0.2771, 0.01669, 0.2771, 0.2278, 0.4421, 0.2104, 0.4427, 0.2114, 0.4166, 0.2287, 0.4178, 0.9883, 0.01781, 0.9883, 0.2771, 0.7505, 0.2771, 0.7505, 0.01781, 0.2523, 0.2771, 0.01669, 0.2771, 0.01669, 0.0178, 0.2523, 0.01781, 0.5087, 0.4631, 0.2358, 0.4669, 0.2344, 0.4425, 0.5085, 0.4416, 0.2312, 0.4674, 0.2142, 0.4696, 0.2126, 0.4431, 0.23, 0.4425, 0.519, 0.6918, 0.519, 0.5715, 0.5635, 0.5715, 0.5635, 0.6918, 0.01513, 0.5597, 0.01513, 0.507, 0.4949, 0.507, 0.4949, 0.5596, 0.03272, 0.4776, 0.03286, 0.4889, 0.01647, 0.4855, 0.01743, 0.4798, 0.2523, 0.3785, 0.01669, 0.3785, 0.01669, 0.3785, 0.2523, 0.3785, 0.7505, 0.2771, 0.9883, 0.2771, 0.9883, 0.2771, 0.7505, 0.2771, 0.2523, 0.2771, 0.2523, 0.2771, 0.01669, 0.2771, 0.01669, 0.2771, 0.168, 0.3819, 0.1886, 0.3819, 0.1886, 0.4081, 0.168, 0.4081, 0.2523, 0.2771, 0.2523, 0.2771, 0.2523, 0.3785, 0.2523, 0.3785, 0.2523, 0.3785, 0.2523, 0.3785, 0.2523, 0.2771, 0.2523, 0.2771, 0.7505, 0.2771, 0.7505, 0.2771, 0.9883, 0.2771, 0.9883, 0.2771, 0.23, 0.4425, 0.2126, 0.4431, 0.2138, 0.41, 0.2312, 0.4112, 0.7505, 0.2771, 0.7505, 0.2771, 0.2523, 0.2771, 0.2523, 0.2771, 0.01669, 0.2771, 0.01669, 0.2771, 0.01669, 0.3785, 0.01669, 0.3785, 0.5488, 0.8683, 0.5488, 0.7881, 0.5583, 0.7881, 0.5583, 0.8683, 0.0, 0.0, 0.0, 0.0, 0.0, 0.0, 0.0, 0.0, 0.01617, 0.5724, 0.01617, 0.5595, 0.4952, 0.5595, 0.4952, 0.5724, 0.7768, 0.8119, 0.7768, 0.6918, 0.8118, 0.6918, 0.8118, 0.8119, 0.5583, 0.5928, 0.5488, 0.5928, 0.5488, 0.5125, 0.5583, 0.5125, 0.7768, 0.8119, 0.8118, 0.8119, 0.8118, 0.9965, 0.519, 0.8119, 0.8118, 0.8119, 0.8118, 0.9965, 0.519, 0.9965, 0.5583, 0.6729, 0.5488, 0.6729, 0.5488, 0.5928, 0.5583, 0.5928, 0.01513, 0.5718, 0.01513, 0.5597, 0.4949, 0.5596, 0.4949, 0.5718, 0.0288, 0.4755, 0.01793, 0.4771, 0.008586, 0.469, 0.02976, 0.4649, 0.5488, 0.7078, 0.5583, 0.7078, 0.5583, 0.7881, 0.5488, 0.7881, 0.02937, 0.4416, 0.02936, 0.4516, 0.01584, 0.4477, 0.01659, 0.4437, 0.5093, 0.4911, 0.2418, 0.4982, 0.2358, 0.4669, 0.5087, 0.4631, 0.519, 0.6918, 0.5635, 0.6918, 0.5635, 0.8119, 0.519, 0.8119, 0.2312, 0.4112, 0.2138, 0.41, 0.2176, 0.3837, 0.2357, 0.3868, 0.7768, 0.6918, 0.7768, 0.6918, 0.7768, 0.5715, 0.7768, 0.5715, 0.4231, 5.986e-08, 0.4231, 0.7517, 3.286e-08, 0.7517, 1.37e-14, 3.134e-07, 0.23, 0.4425, 0.2126, 0.4431, 0.2138, 0.41, 0.2312, 0.4112, 0.1307, 0.4206, 0.1304, 0.4315, 0.02674, 0.429, 0.027, 0.4181, 0.9487, 0.8462, 0.9487, 0.4231, 1.0, 0.4231, 1.0, 0.8462, 0.5085, 0.4136, 0.2353, 0.4117, 0.2394, 0.3886, 0.5086, 0.3903, 0.9488, 0.0, 1.0, 0.0, 1.0, 0.4232, 0.9488, 0.4232, 0.9487, 3.918e-08, 1.0, 3.918e-08, 1.0, 0.4231, 0.9487, 0.4231, 6.839e-15, 1.565e-07, 0.4232, -1.85e-08, 0.4232, 0.7505, 3.281e-08, 0.7505, 1.0, 0.8464, 0.9488, 0.8464, 0.9488, 0.4232, 1.0, 0.4232, 0.03272, 0.4776, 0.0288, 0.4755, 0.02976, 0.4649, 0.03374, 0.4654, 0.7276, 0.04647, 0.7275, 0.2511, 0.3986, 0.251, 0.3987, 0.04635, 0.6744, 0.8186, 0.6647, 0.8186, 0.6647, 0.4085, 0.6744, 0.4085, 0.2523, 0.2771, 0.2523, 0.3785, 0.01669, 0.3785, 0.01669, 0.2771, 0.5635, 0.5715, 0.519, 0.5715, 0.519, 0.387, 0.8118, 0.387, 0.8118, 0.5715, 0.7768, 0.5715, 0.519, 0.387, 0.8118, 0.387, 0.7768, 0.5715, 0.5635, 0.5715, 0.519, 0.9965, 0.519, 0.8119, 0.5635, 0.8119, 0.2312, 0.4674, 0.2142, 0.4696, 0.2126, 0.4431, 0.23, 0.4425, 1.37e-14, 3.134e-07, 3.286e-08, 0.7517, 3.286e-08, 0.7517, 1.37e-14, 3.134e-07])
me_cube_004.materials.append(mat_m_iron_002)
me_cube_004.materials.append(mat_m_wood_001)
me_cube_004.update()
me_cube_004.normals_split_custom_set([tuple(v) for v in zip(*[iter([0.0, 0.0, -1.0, 0.0, 0.0, -1.0, 0.0, 0.0, -1.0, 0.0, 0.0, -1.0, 1.0, 1.1e-08, 0.0, 1.0, 1.1e-08, 0.0, 1.0, 1.1e-08, 0.0, 1.0, 1.1e-08, 0.0, 0.0, 6.081e-09, 1.0, 0.0, 6.081e-09, 1.0, 0.0, 6.081e-09, 1.0, 0.0, 6.081e-09, 1.0, 1.0, 0.0, 0.0, 1.0, 0.0, 0.0, 1.0, 0.0, 0.0, 1.0, 0.0, 0.0, 0.0, 0.2863, -0.9581, 0.0, 0.2863, -0.9581, 0.0, 0.2863, -0.9581, 0.0, 0.2863, -0.9581, 0.0, 0.0, -1.0, 0.0, 0.0, -1.0, 0.0, 0.0, -1.0, 0.0, 0.0, -1.0, -0.9581, 0.2863, 0.0, -0.9581, 0.2863, 0.0, -0.9581, 0.2863, 0.0, -0.9581, 0.2863, 0.0, -0.9581, 0.2863, 0.0, -0.9581, 0.2863, 0.0, -0.9581, 0.2863, 0.0, -0.9581, 0.2863, 0.0, 0.0, 0.0, 1.0, 0.0, 0.0, 1.0, 0.0, 0.0, 1.0, 0.0, 0.0, 1.0, 1.0, -1.62e-07, 0.0, 1.0, -1.62e-07, 0.0, 1.0, -1.62e-07, 0.0, 1.0, -1.62e-07, 0.0, -1.0, 0.0, 0.0, -1.0, 0.0, 0.0, -1.0, 0.0, 0.0, -1.0, 0.0, 0.0, -1.0, 1.268e-06, 0.0, -1.0, 1.268e-06, 0.0, -1.0, 1.268e-06, 0.0, -1.0, 1.268e-06, 0.0, 0.0, 0.0, -1.0, 0.0, 0.0, -1.0, 0.0, 0.0, -1.0, 0.0, 0.0, -1.0, 1.0, 8.798e-08, 0.0, 1.0, 8.798e-08, 0.0, 1.0, 8.798e-08, 0.0, 1.0, 8.798e-08, 0.0, 0.0, 6.081e-09, 1.0, 0.0, 6.081e-09, 1.0, 0.0, 6.081e-09, 1.0, 0.0, 6.081e-09, 1.0, -0.315, -0.3149, 0.8953, 0.0, 0.0, 1.0, 0.0, 0.0, 1.0, -0.315, 0.3149, 0.8953, 0.0, 0.2863, 0.9581, 0.0, 0.2863, 0.9581, 0.0, 0.2863, 0.9581, 0.0, 0.2863, 0.9581, -0.315, -0.8953, -0.3149, 0.0, -1.0, 0.0, 0.0, -1.0, 0.0, 0.0, -1.0, 0.0, 0.0, 0.2863, 0.9581, 0.0, 0.2863, 0.9581, 0.0, 0.2863, 0.9581, 0.0, 0.2863, 0.9581, 0.0, 0.2863, -0.9581, 0.0, 0.2863, -0.9581, 0.0, 0.2863, -0.9581, 0.0, 0.2863, -0.9581, 0.9581, 0.2863, 0.0, 0.9581, 0.2863, 0.0, 0.9581, 0.2863, 0.0, 0.9581, 0.2863, 0.0, 0.09754, 0.9952, -4.264e-09, 0.09754, 0.9952, 0.0, -0.1853, 0.9814, -0.04965, -0.1356, 0.9814, 0.1356, 1.0, -4.015e-07, 0.0, 1.0, -4.015e-07, 0.0, 1.0, -4.015e-07, 0.0, 1.0, -4.015e-07, 0.0, 1.402e-05, 0.09754, 0.9952, -0.1356, 0.1356, 0.9814, -0.04963, -0.1853, 0.9814, 0.0, -0.09754, 0.9952, 0.0, -1.0, 0.0, 0.0, -1.0, 0.0, 0.0, -1.0, 0.0, 0.0, -1.0, 0.0, 1.0, 0.0, 0.0, 1.0, 0.0, 0.0, 1.0, 0.0, 0.0, 1.0, 0.0, 0.0, -4.264e-09, -0.9952, 0.09754, -0.1853, -0.9814, 0.04964, -0.04963, -0.9814, -0.1853, 0.0, -0.9952, -0.09754, -1.0, 0.0, 0.0, -1.0, 0.0, 0.0, -1.0, 0.0, 0.0, -1.0, 0.0, 0.0, -0.3148, 0.315, -0.8953, 0.0, 0.0, -1.0, 0.0, 0.0, -1.0, -0.315, -0.3149, -0.8953, 0.0, 0.2863, -0.9581, 0.0, 0.2863, -0.9581, 0.0, 0.2863, -0.9581, 0.0, 0.2863, -0.9581, 0.0, 4.01e-07, -1.0, 0.0, 4.01e-07, -1.0, 0.0, 4.01e-07, -1.0, 0.0, 4.01e-07, -1.0, 0.0, 0.2863, 0.9581, 0.0, 0.2863, 0.9581, 0.0, 0.2863, 0.9581, 0.0, 0.2863, 0.9581, -0.9581, 0.2863, -1.743e-07, -0.9581, 0.2863, -1.743e-07, -0.9581, 0.2863, -1.743e-07, -0.9581, 0.2863, -1.743e-07, -0.9581, 0.2863, 0.0, -0.9581, 0.2863, 0.0, -0.9581, 0.2863, 0.0, -0.9581, 0.2863, 0.0, 0.09754, 4.264e-09, 0.9952, 0.09754, 0.0, 0.9952, -0.1853, 0.04965, 0.9814, -0.1356, -0.1356, 0.9814, 1.0, 0.0, 0.0, 1.0, 0.0, 0.0, 1.0, 0.0, 0.0, 1.0, 0.0, 0.0, -0.04963, 0.1853, -0.9814, 0.0, 0.09754, -0.9952, 1.402e-05, -0.09754, -0.9952, -0.1356, -0.1356, -0.9814, 1.0, 0.0, 0.0, 1.0, 0.0, 0.0, 1.0, 0.0, 0.0, 1.0, 0.0, 0.0, 1.0, 0.0, 0.0, 1.0, 0.0, 0.0, 1.0, 0.0, 0.0, 1.0, 0.0, 0.0, -0.3149, 0.8953, 0.315, 0.0, 1.0, 0.0, 0.0, 1.0, 0.0, -0.315, 0.8953, -0.3148, 1.0, 0.0, 0.0, 1.0, 0.0, 0.0, 1.0, 0.0, 0.0, 1.0, 0.0, 0.0, 0.0, -1.0, 0.0, 0.0, -1.0, 0.0, 0.0, -1.0, 0.0, 0.0, -1.0, 0.0, 0.0, 0.2863, -0.9581, 0.0, 0.2863, -0.9581, 0.0, 0.2863, -0.9581, 0.0, 0.2863, -0.9581, 1.0, 0.0, -5.737e-07, 1.0, 0.0, -5.737e-07, 1.0, 0.0, -5.737e-07, 1.0, 0.0, -5.737e-07, 0.0, 0.2863, 0.9581, 0.0, 0.2863, 0.9581, 0.0, 0.2863, 0.9581, 0.0, 0.2863, 0.9581, 0.9581, 0.2863, 0.0, 0.9581, 0.2863, 0.0, 0.9581, 0.2863, 0.0, 0.9581, 0.2863, 0.0, 0.9581, 0.2863, -1.743e-07, 0.9581, 0.2863, -1.743e-07, 0.9581, 0.2863, -1.743e-07, 0.9581, 0.2863, -1.743e-07, -0.04963, 0.1853, -0.9814, 0.09754, -4.264e-09, -0.9952, 0.09754, 0.0, -0.9952, -0.1356, -0.1356, -0.9814, 1.0, 0.0, 0.0, 1.0, 0.0, 0.0, 1.0, 0.0, 0.0, 1.0, 0.0, 0.0, 0.09754, 4.264e-09, 0.9952, 0.09754, 0.0, 0.9952, -0.1853, 0.04965, 0.9814, -0.1356, -0.1356, 0.9814, 1.0, 0.0, 0.0, 1.0, 0.0, 0.0, 1.0, 0.0, 0.0, 1.0, 0.0, 0.0, 0.0, 0.0, -1.0, 0.0, 0.0, -1.0, 0.0, 0.0, -1.0, 0.0, 0.0, -1.0, 0.0, -1.0, 0.0, 0.0, -1.0, 0.0, 0.0, -1.0, 0.0, 0.0, -1.0, 0.0, -1.0, 0.0, -2.605e-07, -1.0, 0.0, -2.605e-07, -1.0, 0.0, -2.605e-07, -1.0, 0.0, -2.605e-07, 0.0, -1.0, 0.0, 0.0, -1.0, 0.0, 0.0, -1.0, 0.0, 0.0, -1.0, 0.0, 0.0, -1.789e-06, -1.0, 0.0, -1.789e-06, -1.0, 0.0, -1.789e-06, -1.0, 0.0, -1.789e-06, -1.0, 1.0, 9.245e-07, 0.0, 1.0, 9.245e-07, 0.0, 1.0, 9.245e-07, 0.0, 1.0, 9.245e-07, 0.0, -1.842e-07, -2.684e-06, -1.0, -1.842e-07, -2.684e-06, -1.0, -1.842e-07, -2.684e-06, -1.0, -1.842e-07, -2.684e-06, -1.0, -1.0, 0.0, 0.0, -1.0, 0.0, 0.0, -1.0, 0.0, 0.0, -1.0, 0.0, 0.0, 1.0, 1.061e-07, 0.0, 1.0, 1.061e-07, 0.0, 1.0, 1.061e-07, 0.0, 1.0, 1.061e-07, 0.0, 0.0, -1.604e-06, 1.0, 0.0, -1.604e-06, 1.0, 0.0, -1.604e-06, 1.0, 0.0, -1.604e-06, 1.0, 1.0, -1.713e-07, 5.789e-07, 1.0, -1.713e-07, 5.789e-07, 1.0, -1.713e-07, 5.789e-07, 1.0, -1.713e-07, 5.789e-07, -2.908e-07, 1.765e-07, 1.0, -2.908e-07, 1.765e-07, 1.0, -2.908e-07, 1.765e-07, 1.0, -2.908e-07, 1.765e-07, 1.0, -4.264e-09, 0.09754, 0.9952, -0.1356, 0.1356, 0.9814, -0.04963, -0.1853, 0.9814, 0.0, -0.09754, 0.9952, 0.9979, 0.06427, 3.391e-09, 0.9979, 0.06427, 3.391e-09, 0.9979, 0.06427, 3.391e-09, 0.9979, 0.06427, 3.391e-09, -1.0, 0.0, 0.0, -1.0, 0.0, 0.0, -1.0, 0.0, 0.0, -1.0, 0.0, 0.0, 1.0, 0.0, 0.0, 1.0, 0.0, 0.0, 1.0, 0.0, 0.0, 1.0, 0.0, 0.0, -1.0, 0.0, 0.0, -1.0, 0.0, 0.0, -1.0, 0.0, 0.0, -1.0, 0.0, 0.0, 0.0, -1.0, -1.238e-06, 0.0, -1.0, -1.238e-06, 0.0, -1.0, -1.238e-06, 0.0, -1.0, -1.238e-06, 0.0, 0.0, 1.0, 0.0, 0.0, 1.0, 0.0, 0.0, 1.0, 0.0, 0.0, 1.0, 7.755e-15, -1.0, -6.506e-08, 7.755e-15, -1.0, -6.506e-08, 7.755e-15, -1.0, -6.506e-08, 7.755e-15, -1.0, -6.506e-08, 1.0, 0.0, -5.163e-07, 1.0, 0.0, -5.163e-07, 1.0, 0.0, -5.163e-07, 1.0, 0.0, -5.163e-07, -0.04963, 0.1853, -0.9814, 0.09754, 2.338e-05, -0.9952, 0.09754, 0.0, -0.9952, -0.1356, -0.1356, -0.9814, -0.315, 0.3148, -0.8953, 0.0, 2.631e-07, -1.0, 0.0, 2.631e-07, -1.0, 0.0, 2.631e-07, -1.0, -2.763e-07, -1.973e-08, 1.0, -2.763e-07, -1.973e-08, 1.0, -2.763e-07, -1.973e-08, 1.0, -2.763e-07, -1.973e-08, 1.0, 0.09754, 0.9952, -4.264e-09, 0.09754, 0.9952, 0.0, -0.1853, 0.9814, -0.04965, -0.1356, 0.9814, 0.1356, -1.0, -3.843e-09, 0.0, -1.0, -3.843e-09, 0.0, -1.0, -3.843e-09, 0.0, -1.0, -3.843e-09, 0.0, 0.0, -1.0, 9.871e-08, 0.0, -1.0, 9.871e-08, 0.0, -1.0, 9.871e-08, 0.0, -1.0, 9.871e-08, 2.549e-07, 1.609e-07, 1.0, 2.549e-07, 1.609e-07, 1.0, 2.549e-07, 1.609e-07, 1.0, 2.549e-07, 1.609e-07, 1.0, -0.04963, 0.9814, 0.1853, 0.0, 0.9952, 0.09754, 1.402e-05, 0.9952, -0.09754, -0.1356, 0.9814, -0.1356, -0.3149, 0.8953, 0.315, 0.0, 1.0, 0.0, 0.0, 1.0, 0.0, -0.315, 0.8953, -0.3148, 1.0, 0.0, 0.0, 1.0, 0.0, 0.0, 1.0, 0.0, 0.0, 1.0, 0.0, 0.0, 0.0, 1.0, 0.0, 0.0, 1.0, 0.0, 0.0, 1.0, 0.0, 0.0, 1.0, 0.0, 1.402e-05, -0.9952, 0.09754, -0.1356, -0.9814, 0.1356, -0.04963, -0.9814, -0.1853, 0.0, -0.9952, -0.09754, -1.0, 1.111e-08, 0.0, -1.0, 1.111e-08, 0.0, -1.0, 1.111e-08, 0.0, -1.0, 1.111e-08, 0.0, -1.0, 0.0, 0.0, -1.0, 0.0, 0.0, -1.0, 0.0, 0.0, -1.0, 0.0, 0.0, 0.09754, -1.402e-05, 0.9952, 0.09754, 0.0, 0.9952, -0.1853, 0.04965, 0.9814, -0.1356, -0.1356, 0.9814, -1.0, 0.0, 0.0, -1.0, 0.0, 0.0, -1.0, 0.0, 0.0, -1.0, 0.0, 0.0, 0.9814, -0.1356, 0.1356, 0.9814, -0.1356, -0.1356, 0.9814, 0.1853, -0.04963, 0.9814, 0.04964, 0.1853, -1.0, 0.0, 0.0, -1.0, 0.0, 0.0, -1.0, 0.0, 0.0, -1.0, 0.0, 0.0, -2.6e-07, -1.55e-14, -1.0, -2.6e-07, -1.55e-14, -1.0, -2.6e-07, -1.55e-14, -1.0, -2.6e-07, -1.55e-14, -1.0, 0.0, -1.0, 2.831e-08, 0.0, -1.0, 2.831e-08, 0.0, -1.0, 2.831e-08, 0.0, -1.0, 2.831e-08, -2.132e-14, -1.0, 1.763e-07, -2.132e-14, -1.0, 1.763e-07, -2.132e-14, -1.0, 1.763e-07, -2.132e-14, -1.0, 1.763e-07, 1.0, 1.42e-07, 2.895e-07, 1.0, 1.42e-07, 2.895e-07, 1.0, 1.42e-07, 2.895e-07, 1.0, 1.42e-07, 2.895e-07, 1.0, 0.0, 0.0, 1.0, 0.0, 0.0, 1.0, 0.0, 0.0, 1.0, 0.0, 0.0, 1.0, 1.577e-08, -2.868e-07, 1.0, 1.577e-08, -2.868e-07, 1.0, 1.577e-08, -2.868e-07, 1.0, 1.577e-08, -2.868e-07, -3.208e-13, -1.0, -1.346e-06, -3.208e-13, -1.0, -1.346e-06, -3.208e-13, -1.0, -1.346e-06, -3.208e-13, -1.0, -1.346e-06, -1.662e-07, 0.0, -1.0, -1.662e-07, 0.0, -1.0, -1.662e-07, 0.0, -1.0, -1.662e-07, 0.0, -1.0, 0.0, -1.0, -1.14e-06, 0.0, -1.0, -1.14e-06, 0.0, -1.0, -1.14e-06, 0.0, -1.0, -1.14e-06, -1.0, 0.0, 2.582e-07, -1.0, 0.0, 2.582e-07, -1.0, 0.0, 2.582e-07, -1.0, 0.0, 2.582e-07, -1.0, 0.0, -2.605e-07, -1.0, 0.0, -2.605e-07, -1.0, 0.0, -2.605e-07, -1.0, 0.0, -2.605e-07, 0.0, -1.0, 0.0, 0.0, -1.0, 0.0, 0.0, -1.0, 0.0, 0.0, -1.0, 0.0, 1.0, -3.855e-09, 0.0, 1.0, -3.855e-09, 0.0, 1.0, -3.855e-09, 0.0, 1.0, -3.855e-09, 0.0, 0.0, 1.629e-07, 1.0, 0.0, 1.629e-07, 1.0, 0.0, 1.629e-07, 1.0, 0.0, 1.629e-07, 1.0, -0.9581, 0.2863, -1.743e-07, -0.9581, 0.2863, -1.743e-07, -0.9581, 0.2863, -1.743e-07, -0.9581, 0.2863, -1.743e-07, 0.0, 1.0, 1.616e-07, 0.0, 1.0, 1.616e-07, 0.0, 1.0, 1.616e-07, 0.0, 1.0, 1.616e-07, -0.1356, -0.9814, -0.1356, 0.09754, -0.9952, -4.67e-06, 0.09754, -0.9952, 0.0, -0.1853, -0.9814, 0.04964, 0.9814, -0.1356, 0.1356, 0.9814, -0.04964, -0.1853, 0.9814, 0.1356, -0.1356, 0.9814, 0.04964, 0.1853, 2.477e-07, 4.511e-07, -1.0, 2.477e-07, 4.511e-07, -1.0, 2.477e-07, 4.511e-07, -1.0, 2.477e-07, 4.511e-07, -1.0, 0.0, -1.0, 0.0, 0.0, -1.0, 0.0, 0.0, -1.0, 0.0, 0.0, -1.0, 0.0, 1.0, 0.0, 0.0, 1.0, 0.0, 0.0, 1.0, 0.0, 0.0, 1.0, 0.0, 0.0, 0.0, -1.0, 0.0, 0.0, -1.0, 0.0, 0.0, -1.0, 0.0, 0.0, -1.0, 0.0, 0.0, -3.228e-05, -1.0, 0.0, -3.228e-05, -1.0, 0.0, -3.228e-05, -1.0, 0.0, -3.228e-05, -1.0, -1.0, 1.248e-07, 0.0, -1.0, 1.248e-07, 0.0, -1.0, 1.248e-07, 0.0, -1.0, 1.248e-07, 0.0, 0.0, 0.0, -1.0, 0.0, 0.0, -1.0, 0.0, 0.0, -1.0, 0.0, 0.0, -1.0, -1.0, 2.577e-07, 0.0, -1.0, 2.577e-07, 0.0, -1.0, 2.577e-07, 0.0, -1.0, 2.577e-07, 0.0, -0.04963, 0.1853, -0.9814, 0.0, 0.09754, -0.9952, -4.264e-09, -0.09754, -0.9952, -0.1356, -0.1356, -0.9814, -1.0, -8.06e-08, 0.0, -1.0, -8.06e-08, 0.0, -1.0, -8.06e-08, 0.0, -1.0, -8.06e-08, 0.0, 1.0, 1.479e-07, 0.0, 1.0, 1.479e-07, 0.0, 1.0, 1.479e-07, 0.0, 1.0, 1.479e-07, 0.0, 0.0, 3.507e-07, 1.0, 0.0, 3.507e-07, 1.0, 0.0, 3.507e-07, 1.0, -0.315, 0.3149, 0.8953, 0.0, -1.824e-07, 1.0, 0.0, -1.824e-07, 1.0, 0.0, -1.824e-07, 1.0, 0.0, -1.824e-07, 1.0, 0.0, 5.472e-07, -1.0, 0.0, 5.472e-07, -1.0, 0.0, 5.472e-07, -1.0, 0.0, 5.472e-07, -1.0, 0.0, -1.824e-07, 1.0, 0.0, -1.824e-07, 1.0, 0.0, -1.824e-07, 1.0, 0.0, -1.824e-07, 1.0, -1.0, 0.0, 2.582e-07, -1.0, 0.0, 2.582e-07, -1.0, 0.0, 2.582e-07, -1.0, 0.0, 2.582e-07, -0.04963, 0.1853, -0.9814, 0.09754, 1.869e-05, -0.9952, 0.09754, 0.0, -0.9952, -0.1356, -0.1356, -0.9814, 0.0, 0.0, 1.0, 0.0, 0.0, 1.0, 0.0, 0.0, 1.0, 0.0, 0.0, 1.0, 0.0, -1.0, 6.224e-07, 0.0, -1.0, 6.224e-07, 0.0, -1.0, 6.224e-07, 0.0, -1.0, 6.224e-07, 0.9814, -0.1356, -0.1356, 0.9814, 0.1853, -0.04964, 0.9814, 0.04963, 0.1853, 0.9814, -0.1356, 0.1356, -1.0, 0.0, 0.0, -1.0, 0.0, 0.0, -1.0, 0.0, 0.0, -1.0, 0.0, 0.0, 0.09754, -1.402e-05, 0.9952, 0.09754, 0.0, 0.9952, -0.1853, 0.04965, 0.9814, -0.1356, -0.1356, 0.9814, 0.0, 0.0, -1.0, 0.0, 0.0, -1.0, 0.0, 0.0, -1.0, 0.0, 0.0, -1.0, 1.402e-05, -0.9952, 0.09754, -0.1853, -0.9814, 0.04964, -0.04963, -0.9814, -0.1853, 0.0, -0.9952, -0.09754, 0.0, 0.0, -1.0, 0.0, 0.0, -1.0, 0.0, 0.0, -1.0, 0.0, 0.0, -1.0, 0.0, 3.946e-08, 1.0, 0.0, 3.946e-08, 1.0, 0.0, 3.946e-08, 1.0, 0.0, 3.946e-08, 1.0, -1.0, 0.0, 0.0, -1.0, 0.0, 0.0, -1.0, 0.0, 0.0, -1.0, 0.0, 0.0, 0.0, 5.472e-07, -1.0, 0.0, 5.472e-07, -1.0, 0.0, 5.472e-07, -1.0, 0.0, 5.472e-07, -1.0, -1.0, 0.0, 0.0, -1.0, 0.0, 0.0, -1.0, 0.0, 0.0, -1.0, 0.0, 0.0, 0.0, 0.0, -1.0, 0.0, 0.0, -1.0, 0.0, 0.0, -1.0, 0.0, 0.0, -1.0, 0.0, -1.0, 6.224e-07, 0.0, -1.0, 6.224e-07, 0.0, -1.0, 6.224e-07, 0.0, -1.0, 6.224e-07, 2.805e-05, -0.9952, 0.09754, -0.1853, -0.9814, 0.04964, -0.04963, -0.9814, -0.1853, 0.0, -0.9952, -0.09754, 0.0, 0.0, 1.0, 0.0, 0.0, 1.0, 0.0, 0.0, 1.0, 0.0, 0.0, 1.0, 0.0, 0.0, -1.0, 0.0, 0.0, -1.0, 0.0, 0.0, -1.0, 0.0, 0.0, -1.0, 0.0, -1.0, 3.16e-06, 0.0, -1.0, 3.16e-06, 0.0, -1.0, 3.16e-06, 0.0, -1.0, 3.16e-06, 0.9814, -0.1356, -0.1356, 0.9814, 0.1853, -0.04964, 0.9814, 0.04963, 0.1853, 0.9814, -0.1356, 0.1356, 0.0, 0.0, -1.0, 0.0, 0.0, -1.0, 0.0, 0.0, -1.0, 0.0, 0.0, -1.0, 0.0, -1.0, 6.224e-07, 0.0, -1.0, 6.224e-07, 0.0, -1.0, 6.224e-07, 0.0, -1.0, 6.224e-07, 0.0, 0.0, 1.0, 0.0, 0.0, 1.0, 0.0, 0.0, 1.0, 0.0, 0.0, 1.0, 0.0, 0.0, -1.0, 0.0, 0.0, -1.0, 0.0, 0.0, -1.0, 0.0, 0.0, -1.0, -0.1356, 0.9814, 0.1356, 0.0, 0.9952, 0.09754, -4.264e-09, 0.9952, -0.09754, -0.1356, 0.9814, -0.1356, 0.0, -3.793e-07, -1.0, 0.0, -3.793e-07, -1.0, 0.0, -3.793e-07, -1.0, 0.0, -3.793e-07, -1.0, 1.0, -3.299e-07, 0.0, 1.0, -3.299e-07, 0.0, 1.0, -3.299e-07, 0.0, 1.0, -3.299e-07, 0.0, 0.0, -1.0, 0.0, 0.0, -1.0, 0.0, 0.0, -1.0, 0.0, 0.0, -1.0, 0.0, 1.0, 8.247e-08, 0.0, 1.0, 8.247e-08, 0.0, 1.0, 8.247e-08, 0.0, 1.0, 8.247e-08, 0.0, 0.0, 7.296e-07, -1.0, 0.0, 7.296e-07, -1.0, 0.0, 7.296e-07, -1.0, 0.0, 7.296e-07, -1.0, 0.0, 0.2863, -0.9581, 0.0, 0.2863, -0.9581, 0.0, 0.2863, -0.9581, 0.0, 0.2863, -0.9581, 0.0, -3.793e-07, -1.0, 0.0, -3.793e-07, -1.0, 0.0, -3.793e-07, -1.0, 0.0, -3.793e-07, -1.0, 0.9581, 0.2863, 0.0, 0.9581, 0.2863, 0.0, 0.9581, 0.2863, 0.0, 0.9581, 0.2863, 0.0, 0.0, 0.2863, 0.9581, 0.0, 0.2863, 0.9581, 0.0, 0.2863, 0.9581, 0.0, 0.2863, 0.9581, -0.9581, 0.2863, -1.743e-07, -0.9581, 0.2863, -1.743e-07, -0.9581, 0.2863, -1.743e-07, -0.9581, 0.2863, -1.743e-07, 0.0, -1.0, 0.0, 0.0, -1.0, 0.0, 0.0, -1.0, 0.0, 0.0, -1.0, 0.0, -0.3148, 0.315, -0.8953, 0.0, 0.0, -1.0, 0.0, 0.0, -1.0, -0.315, -0.3149, -0.8953, 0.0, 1.0, 0.0, 0.0, 1.0, 0.0, 0.0, 1.0, 0.0, 0.0, 1.0, 0.0, 0.0, 0.0, 1.0, 0.0, 0.0, 1.0, 0.0, 0.0, 1.0, 0.0, 0.0, 1.0, -1.0, 0.0, 0.0, -1.0, 0.0, 0.0, -1.0, 0.0, 0.0, -1.0, 0.0, 0.0, -1.0, 0.0, 0.0, -1.0, 0.0, 0.0, -1.0, 0.0, 0.0, -1.0, 0.0, 0.0, -1.93e-14, 1.0, 1.619e-07, -1.93e-14, 1.0, 1.619e-07, -1.93e-14, 1.0, 1.619e-07, -1.93e-14, 1.0, 1.619e-07, 0.0, 3.074e-05, 1.0, 0.0, 3.074e-05, 1.0, 0.0, 3.074e-05, 1.0, 0.0, 3.074e-05, 1.0, 0.0, 0.2863, -0.9581, 0.0, 0.2863, -0.9581, 0.0, 0.2863, -0.9581, 0.0, 0.2863, -0.9581, 0.0, 0.0, 1.0, 0.0, 0.0, 1.0, 0.0, 0.0, 1.0, 0.0, 0.0, 1.0, 0.0, 0.2863, -0.9581, 0.0, 0.2863, -0.9581, 0.0, 0.2863, -0.9581, 0.0, 0.2863, -0.9581, 0.9581, 0.2863, 0.0, 0.9581, 0.2863, 0.0, 0.9581, 0.2863, 0.0, 0.9581, 0.2863, 0.0, -0.9581, 0.2863, 0.0, -0.9581, 0.2863, 0.0, -0.9581, 0.2863, 0.0, -0.9581, 0.2863, 0.0, -1.0, -5.929e-09, 0.0, -1.0, -5.929e-09, 0.0, -1.0, -5.929e-09, 0.0, -1.0, -5.929e-09, 0.0, 0.0, 2.845e-07, 1.0, 0.0, 2.845e-07, 1.0, 0.0, 2.845e-07, 1.0, 0.0, 2.845e-07, 1.0, 0.0, -1.0, 2.079e-07, 0.0, -1.0, 2.079e-07, 0.0, -1.0, 2.079e-07, -0.315, -0.8953, 0.3149, -1.0, -2.771e-08, 0.0, -1.0, -2.771e-08, 0.0, -1.0, -2.771e-08, 0.0, -1.0, -2.771e-08, 0.0, 1.0, 0.0, 0.0, 1.0, 0.0, 0.0, 1.0, 0.0, 0.0, 1.0, 0.0, 0.0, 0.9814, -0.1356, 0.1356, 0.9814, -0.04964, -0.1853, 0.9814, 0.1356, -0.1356, 0.9814, 0.04964, 0.1853, -1.0, 6.777e-09, 0.0, -1.0, 6.777e-09, 0.0, -1.0, 6.777e-09, 0.0, -1.0, 6.777e-09, 0.0, 0.0, -1.0, 6.24e-07, 0.0, -1.0, 6.24e-07, 0.0, -1.0, 6.24e-07, 0.0, -1.0, 6.24e-07, 0.0, 0.2863, 0.9581, 0.0, 0.2863, 0.9581, 0.0, 0.2863, 0.9581, 0.0, 0.2863, 0.9581, 0.0, 0.0, 1.0, 0.0, 0.0, 1.0, 0.0, 0.0, 1.0, 0.0, 0.0, 1.0, 0.0, 0.2863, 0.9581, 0.0, 0.2863, 0.9581, 0.0, 0.2863, 0.9581, 0.0, 0.2863, 0.9581, 0.9581, 0.2863, -1.743e-07, 0.9581, 0.2863, -1.743e-07, 0.9581, 0.2863, -1.743e-07, 0.9581, 0.2863, -1.743e-07, 0.9581, 0.2863, -1.743e-07, 0.9581, 0.2863, -1.743e-07, 0.9581, 0.2863, -1.743e-07, 0.9581, 0.2863, -1.743e-07, 0.0, -1.0, -3.544e-08, 0.0, -1.0, -3.544e-08, 0.0, -1.0, -3.544e-08, 0.0, -1.0, -3.544e-08, -1.0, 0.0, 0.0, -1.0, 0.0, 0.0, -1.0, 0.0, 0.0, -1.0, 0.0, 0.0, -0.1356, -0.9814, -0.1356, 0.09754, -0.9952, 4.264e-09, 0.09754, -0.9952, 0.0, -0.1853, -0.9814, 0.04964, -1.0, 0.0, 0.0, -1.0, 0.0, 0.0, -1.0, 0.0, 0.0, -1.0, 0.0, 0.0, 0.0, 0.8803, -0.4744, 0.0, 0.8803, -0.4744, 0.0, 0.8803, -0.4744, 0.0, 0.8803, -0.4744, 1.0, 0.0, 0.0, 1.0, 0.0, 0.0, 1.0, 0.0, 0.0, 1.0, 0.0, 0.0, 0.9814, -0.1356, -0.1356, 0.9814, 0.1853, -0.04964, 0.9814, 0.1356, 0.1356, 0.9814, -0.1853, 0.04964, 0.0, 0.2863, 0.9581, 0.0, 0.2863, 0.9581, 0.0, 0.2863, 0.9581, 0.0, 0.2863, 0.9581, 0.0, 0.0, -1.0, 0.0, 0.0, -1.0, 0.0, 0.0, -1.0, 0.0, 0.0, -1.0, 0.0, 0.2863, -0.9581, 0.0, 0.2863, -0.9581, 0.0, 0.2863, -0.9581, 0.0, 0.2863, -0.9581, 0.9581, 0.2863, -1.743e-07, 0.9581, 0.2863, -1.743e-07, 0.9581, 0.2863, -1.743e-07, 0.9581, 0.2863, -1.743e-07, -0.9581, 0.2863, -1.743e-07, -0.9581, 0.2863, -1.743e-07, -0.9581, 0.2863, -1.743e-07, -0.9581, 0.2863, -1.743e-07, 0.0, 1.513e-07, 1.0, 0.0, 1.513e-07, 1.0, 0.0, 1.513e-07, 1.0, 0.0, 1.513e-07, 1.0, -0.3149, 0.8953, -0.315, -0.315, 0.8953, 0.3149, 0.0, 1.0, -4.825e-08, 0.0, 1.0, -4.825e-08, -0.1356, 0.9814, 0.1356, 0.0, 0.9952, 0.09754, 1.402e-05, 0.9952, -0.09754, -0.1356, 0.9814, -0.1356, -1.0, 0.0, 0.0, -1.0, 0.0, 0.0, -1.0, 0.0, 0.0, -1.0, 0.0, 0.0, 2.585e-13, -1.0, -1.239e-06, 2.585e-13, -1.0, -1.239e-06, 2.585e-13, -1.0, -1.239e-06, 2.585e-13, -1.0, -1.239e-06, 1.0, -2.797e-07, 0.0, 1.0, -2.797e-07, 0.0, 1.0, -2.797e-07, 0.0, 1.0, -2.797e-07, 0.0, 0.0, -8.019e-07, 1.0, 0.0, -8.019e-07, 1.0, 0.0, -8.019e-07, 1.0, 0.0, -8.019e-07, 1.0, -0.1356, 0.9814, 0.1356, 0.0, 0.9952, 0.09754, -4.264e-09, 0.9952, -0.09754, -0.1356, 0.9814, -0.1356, -8.093e-08, 2.684e-06, 1.0, -8.093e-08, 2.684e-06, 1.0, -8.093e-08, 2.684e-06, 1.0, -8.093e-08, 2.684e-06, 1.0, 1.0, 2.583e-07, 0.0, 1.0, 2.583e-07, 0.0, 1.0, 2.583e-07, 0.0, 1.0, 2.583e-07, 0.0, -0.3149, 0.315, -0.8953, 0.0, -7.015e-07, -1.0, 0.0, -7.015e-07, -1.0, -0.3149, -0.315, -0.8953, -0.3149, -0.315, 0.8953, 0.0, -1.315e-07, 1.0, 0.0, -1.315e-07, 1.0, -0.3149, 0.315, 0.8953, 0.0, 0.0, 1.0, 0.0, 0.0, 1.0, 0.0, 0.0, 1.0, 0.0, 0.0, 1.0, 1.0, 0.0, -2.582e-07, 1.0, 0.0, -2.582e-07, 1.0, 0.0, -2.582e-07, 1.0, 0.0, -2.582e-07, 1.0, -1.15e-07, 2.605e-07, 1.0, -1.15e-07, 2.605e-07, 1.0, -1.15e-07, 2.605e-07, 1.0, -1.15e-07, 2.605e-07, 0.0, 0.0, 1.0, 0.0, 0.0, 1.0, 0.0, 0.0, 1.0, 0.0, 0.0, 1.0, 0.0, 2.845e-07, 1.0, 0.0, 2.845e-07, 1.0, 0.0, 2.845e-07, 1.0, 0.0, 2.845e-07, 1.0, 0.0, 1.0, 3.13e-08, 0.0, 1.0, 3.13e-08, 0.0, 1.0, 3.13e-08, 0.0, 1.0, 3.13e-08, -2.303e-07, -5.032e-07, 1.0, -2.303e-07, -5.032e-07, 1.0, -2.303e-07, -5.032e-07, 1.0, -2.303e-07, -5.032e-07, 1.0, -1.0, 0.0, 0.0, -1.0, 0.0, 0.0, -1.0, 0.0, 0.0, -1.0, 0.0, 0.0, -0.3149, 0.8953, -0.315, -0.3149, 0.8953, 0.315, 0.0, 1.0, -3.649e-09, 0.0, 1.0, -3.649e-09, -0.3149, -0.8953, 0.315, -0.3149, -0.8953, -0.315, 0.0, -1.0, -5.229e-08, 0.0, -1.0, -5.229e-08, -0.3149, -0.8953, -0.315, 0.0, -1.0, 0.0, 0.0, -1.0, 0.0, -0.315, -0.8953, 0.3148, 0.0, -1.0, 0.0, 0.0, -1.0, 0.0, 0.0, -1.0, 0.0, 0.0, -1.0, 0.0, -0.3148, -0.315, 0.8953, 0.0, 4.483e-07, 1.0, 0.0, 4.483e-07, 1.0, -0.315, 0.3149, 0.8953, -0.315, 0.3149, -0.8953, 0.0, -2.242e-07, -1.0, 0.0, -2.242e-07, -1.0, -0.315, -0.3149, -0.8953, -0.3149, 0.8953, 0.315, 0.0, 1.0, 0.0, 0.0, 1.0, 0.0, -0.315, 0.8953, -0.3149, 1.0, 0.0, 0.0, 1.0, 0.0, 0.0, 1.0, 0.0, 0.0, 1.0, 0.0, 0.0, -0.3149, -0.8953, -0.315, 0.0, -1.0, -9.831e-08, 0.0, -1.0, -9.831e-08, -0.315, -0.8953, 0.3148, -0.3148, -0.315, 0.8953, 0.0, 2.242e-07, 1.0, 0.0, 2.242e-07, 1.0, -0.315, 0.3149, 0.8953, -1.0, 0.0, 0.0, -1.0, 0.0, 0.0, -1.0, 0.0, 0.0, -1.0, 0.0, 0.0, -0.1356, 0.1356, -0.9814, 0.09754, 1.869e-05, -0.9952, 0.09754, 0.0, -0.9952, -0.1853, -0.04964, -0.9814, -9.45e-08, 0.8803, -0.4744, -9.45e-08, 0.8803, -0.4744, -9.45e-08, 0.8803, -0.4744, -9.45e-08, 0.8803, -0.4744, 3.185e-07, 1.0, 0.0, 3.185e-07, 1.0, 0.0, 3.185e-07, 1.0, 0.0, 3.185e-07, 1.0, 0.0, 1.0, 0.0, 0.0, 1.0, 0.0, 0.0, 1.0, 0.0, 0.0, 1.0, 0.0, 0.0, 6.369e-07, 1.0, 0.0, 6.369e-07, 1.0, 0.0, 6.369e-07, 1.0, 0.0, 0.0, -1.0, 0.0, 0.0, -1.0, 0.0, 0.0, -1.0, 0.0, 0.0, -1.0, 0.0, 1.0, 0.0, 0.0, 1.0, 0.0, 0.0, 1.0, 0.0, 0.0, 1.0, 0.0, 0.0, -1.064e-07, 0.8644, 0.5029, -1.064e-07, 0.8644, 0.5029, -1.064e-07, 0.8644, 0.5029, -1.064e-07, 0.8644, 0.5029, 0.0, -5.032e-07, 1.0, 0.0, -5.032e-07, 1.0, 0.0, -5.032e-07, 1.0, 0.0, -5.032e-07, 1.0, -1.0, 0.0, 0.0, -1.0, 0.0, 0.0, -1.0, 0.0, 0.0, -1.0, 0.0, 0.0, -1.0, -8.585e-08, 0.0, -1.0, -8.585e-08, 0.0, -1.0, -8.585e-08, 0.0, -1.0, -8.585e-08, 0.0, -1.0, -4.123e-08, 0.0, -1.0, -4.123e-08, 0.0, -1.0, -4.123e-08, 0.0, -1.0, -4.123e-08, 0.0, 0.0, 1.0, 0.0, 0.0, 1.0, 0.0, 0.0, 1.0, 0.0, 0.0, 1.0, 0.0, 0.0, 0.0, -1.0, 0.0, 0.0, -1.0, 0.0, 0.0, -1.0, 0.0, 0.0, -1.0, 1.0, 0.0, 0.0, 1.0, 0.0, 0.0, 1.0, 0.0, 0.0, 1.0, 0.0, 0.0, 0.0, 1.0, 0.0, 0.0, 1.0, 0.0, 0.0, 1.0, 0.0, 0.0, 1.0, 0.0, 1.0, -1.315e-06, 0.0, 1.0, -1.315e-06, 0.0, 1.0, -1.315e-06, 0.0, 1.0, -1.315e-06, 0.0, 1.0, 1.245e-07, 0.0, 1.0, 1.245e-07, 0.0, 1.0, 1.245e-07, 0.0, 1.0, 1.245e-07, 0.0, -1.0, 0.0, 0.0, -1.0, 0.0, 0.0, -1.0, 0.0, 0.0, -1.0, 0.0, 0.0, 0.0, 7.296e-07, -1.0, 0.0, 7.296e-07, -1.0, 0.0, 7.296e-07, -1.0, 0.0, 7.296e-07, -1.0, 1.0, 1.467e-06, 2.773e-07, 1.0, 1.467e-06, 2.773e-07, 1.0, 1.467e-06, 2.773e-07, 1.0, 1.467e-06, 2.773e-07, 1.0, -1.283e-07, 5.556e-07, 1.0, -1.283e-07, 5.556e-07, 1.0, -1.283e-07, 5.556e-07, 1.0, -1.283e-07, 5.556e-07, 0.0, 1.0, 0.0, 0.0, 1.0, 0.0, 0.0, 1.0, 0.0, 0.0, 1.0, 0.0, -1.0, -1.592e-08, 0.0, -1.0, -1.592e-08, 0.0, -1.0, -1.592e-08, 0.0, -1.0, -1.592e-08, 0.0, 0.0, 0.8644, 0.5029, 0.0, 0.8644, 0.5029, 0.0, 0.8644, 0.5029, 0.0, 0.8644, 0.5029, 1.912e-07, 2.012e-07, -1.0, 1.912e-07, 2.012e-07, -1.0, 1.912e-07, 2.012e-07, -1.0, 1.912e-07, 2.012e-07, -1.0, 8.19e-13, -1.0, 3.435e-06, 8.19e-13, -1.0, 3.435e-06, 8.19e-13, -1.0, 3.435e-06, 8.19e-13, -1.0, 3.435e-06, 1.0, -2.445e-08, 5.21e-07, 1.0, -2.445e-08, 5.21e-07, 1.0, -2.445e-08, 5.21e-07, 1.0, -2.445e-08, 5.21e-07, 0.0, 1.0, 0.0, 0.0, 1.0, 0.0, 0.0, 1.0, 0.0, 0.0, 1.0, 0.0, 0.0, 1.0, 0.0, 0.0, 1.0, 0.0, 0.0, 1.0, 8.887e-08, 0.0, 1.0, 8.887e-08, 0.0, 1.0, 8.887e-08, 0.0, 1.0, 8.887e-08, 0.0, 1.0, 0.0, 0.0, 1.0, 0.0, 0.0, 1.0, 0.0, 0.0, 0.0, 1.0, 0.0, 0.0, 1.0, 0.0, 0.0, 1.0, 0.0, 0.0, 1.0, 0.0, 0.0, -1.0, 0.0, 0.0, -1.0, 0.0, 0.0, -1.0, 0.0, 0.0, -1.0])] * 3)])

# ---- objects
ob_s_desk = bpy.data.objects.new('S_Desk', me_cube_004)

# ---- transforms, parenting, visibility, modifiers, constraints
ob_s_desk.location = (0.0, 0.0, 0.0)
ob_s_desk.rotation_euler = (1.571, -0.0, 0.0)
ob_s_desk.scale = (0.01, 0.01, 0.01)
ob_s_desk.color = (0.8, 0.8, 0.8, 1.0)

# ---- collection membership
col_collection.objects.link(ob_s_desk)

# ---- scene / render settings (as saved in the file)
scene.frame_start = 1; scene.frame_end = 65; scene.frame_set(0)
scene.render.engine = 'BLENDER_EEVEE_NEXT'
scene.render.fps = 60
scene.cycles.sampling_pattern = 'TABULATED_SOBOL'
scene.view_settings.view_transform = 'Filmic'
bpy.context.view_layer.update()

# ---- added for rendering (the .blend has no active camera and no usable light): camera, sun
cam_auto = bpy.data.cameras.new('AutoCamera')
cam_auto.lens = 50.0
cam_auto.sensor_width = 36.0
cam_auto.clip_end = 1000.0
ob_auto_camera = bpy.data.objects.new('AutoCamera', cam_auto)
scene.collection.objects.link(ob_auto_camera)
ob_auto_camera.location = (2.80302, -1.71536, 2.28581)
ob_auto_camera.rotation_euler = (1.09748, -7.21219e-08, 0.694738)
scene.camera = ob_auto_camera
light_auto_sun = bpy.data.lights.new('AutoSun', 'SUN')
light_auto_sun.energy = 3.0
light_auto_sun.angle = 0.0523599
ob_auto_sun = bpy.data.objects.new('AutoSun', light_auto_sun)
scene.collection.objects.link(ob_auto_sun)
ob_auto_sun.rotation_euler = (0.872665, 0.174533, 0.523599)
bpy.context.view_layer.update()
